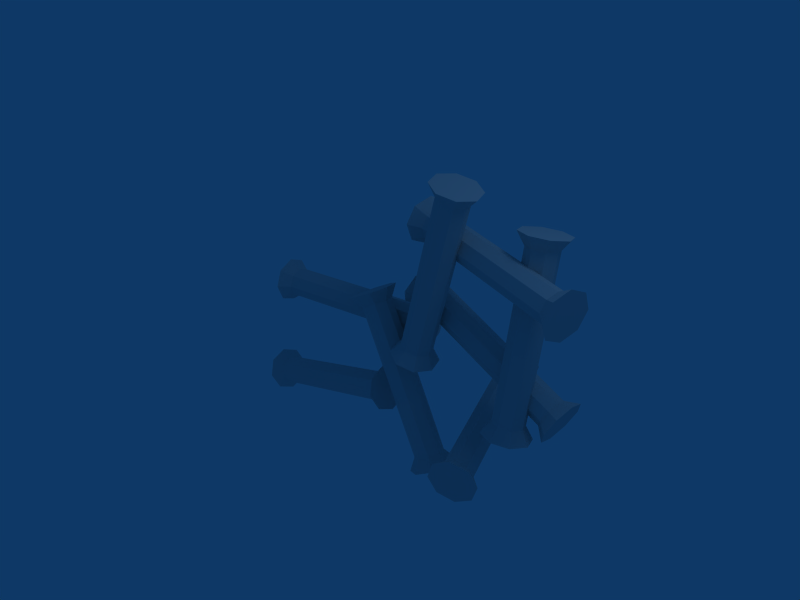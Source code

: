 # Source: temple_die.blend  (saved by Blender 2.48.1; exported with 4.5.12 LTS)
import bpy
from mathutils import Matrix  # noqa: F401  (used for matrix-valued properties, if any)

bpy.ops.wm.read_factory_settings(use_empty=True)
scene = bpy.context.scene
scene.name = 'Scene'

# ---- collections
col_collection_1 = bpy.data.collections.new('Collection 1'); scene.collection.children.link(col_collection_1)

# ---- materials (node trees are filled in below, after node groups)
mat_material = bpy.data.materials.new('Material')
mat_material.alpha_threshold = 0.0
mat_material.roughness = 0.5
mat_material.line_color = (0.0, 0.0, 0.0, 1.0)

# ---- material node trees

# ---- world
world_world = bpy.data.worlds.new('World'); scene.world = world_world
world_world.color = (0.05656, 0.2208, 0.4)
world_world.use_sun_shadow = False
world_world.sun_shadow_jitter_overblur = 0.0
world_world.cycles.sampling_method = 'MANUAL'
world_world.cycles.sample_map_resolution = 256

# ---- cameras
cam_camera = bpy.data.cameras.new('Camera')
cam_camera.passepartout_alpha = 0.2
cam_camera.clip_end = 100.0
cam_camera.lens = 35.0
cam_camera.ortho_scale = 7.314
cam_camera.show_passepartout = False
cam_camera.show_safe_areas = True
cam_camera.dof.focus_distance = 0.0
cam_camera.dof.aperture_fstop = 128.0

# ---- lights
light_spot = bpy.data.lights.new('Spot', 'POINT')
light_spot.transmission_factor = 0.0
light_spot.cutoff_distance = 30.0
light_spot.energy = 100.0
light_spot.shadow_buffer_clip_start = 1.001
light_spot.shadow_soft_size = 1.0
light_spot.shadow_maximum_resolution = 0.006
light_spot.use_absolute_resolution = True
light_spot.cycles.use_multiple_importance_sampling = False

# ---- meshes
me_cylinder_003 = bpy.data.meshes.new('Cylinder.003')
me_cylinder_003.from_pydata([(-7.642, 6.007, -3.499), (-7.738, 6.318, -2.806), (-7.71, 7.028, -2.523), (-7.575, 7.723, -2.815), (-7.411, 7.994, -3.512), (-7.314, 7.683, -4.205), (-7.342, 6.973, -4.488), (-7.478, 6.278, -4.196), (2.496, 4.84, -1.565), (2.4, 5.15, -0.8719), (2.428, 5.861, -0.5887), (2.564, 6.555, -0.8811), (2.728, 6.826, -1.578), (2.824, 6.516, -2.271), (2.796, 5.805, -2.554), (2.66, 5.111, -2.261), (3.385, 5.744, -1.424), (3.46, 4.626, -2.492), (3.67, 5.701, -2.945), (3.713, 6.8, -2.506), (3.564, 7.281, -1.434), (3.31, 6.861, -0.3558), (3.1, 5.787, 0.09672), (3.057, 4.687, -0.3416), (3.206, 4.207, -1.414), (-8.299, 7.09, -3.653), (-8.224, 5.965, -4.728), (-8.013, 7.046, -5.184), (-7.969, 8.153, -4.743), (-8.119, 8.637, -3.663), (-8.374, 8.215, -2.578), (-8.586, 7.133, -2.122), (-8.63, 6.026, -2.563), (-8.48, 5.542, -3.643), (-20.29, -8.762, -1.475), (-20.37, -8.477, -0.7695), (-20.58, -7.798, -0.4813), (-20.79, -7.124, -0.7789), (-20.87, -6.849, -1.488), (-20.79, -7.135, -2.193), (-20.58, -7.813, -2.481), (-20.38, -8.488, -2.184), (-10.35, -5.738, -1.517), (-10.44, -5.452, -0.8118), (-10.64, -4.774, -0.5236), (-10.85, -4.099, -0.8212), (-10.94, -3.825, -1.53), (-10.85, -4.11, -2.235), (-10.65, -4.789, -2.524), (-10.44, -5.463, -2.226), (-9.887, -4.551, -1.527), (-9.57, -5.606, -2.614), (-9.89, -4.563, -3.075), (-10.21, -3.512, -2.629), (-10.34, -3.07, -1.537), (-10.2, -3.495, -0.4399), (-9.883, -4.539, 0.02072), (-9.566, -5.589, -0.4253), (-9.436, -6.031, -1.517), (-21.34, -8.036, -1.478), (-21.02, -9.099, -2.572), (-21.34, -8.048, -3.036), (-21.66, -6.991, -2.587), (-21.79, -6.546, -1.488), (-21.66, -6.974, -0.3836), (-21.34, -8.024, 0.08013), (-21.02, -9.082, -0.3689), (-20.89, -9.527, -1.468), (-7.71, 2.601, -2.327), (-7.412, 3.252, -2.597), (-7.283, 3.539, -3.295), (-7.398, 3.294, -4.011), (-7.69, 2.66, -4.326), (-7.988, 2.009, -4.055), (-8.117, 1.722, -3.357), (-8.002, 1.967, -2.642), (1.73, -1.732, -2.362), (2.028, -1.081, -2.633), (2.157, -0.7934, -3.33), (2.042, -1.038, -4.046), (1.75, -1.672, -4.361), (1.453, -2.323, -4.091), (1.323, -2.61, -3.393), (1.438, -2.365, -2.677), (2.46, -2.032, -3.364), (1.992, -3.059, -2.305), (1.814, -3.438, -3.413), (2.015, -2.993, -4.493), (2.476, -1.986, -4.911), (2.928, -1.005, -4.424), (3.106, -0.6263, -3.316), (2.905, -1.071, -2.236), (2.444, -2.078, -1.817), (-8.42, 2.961, -3.323), (-8.891, 1.927, -2.257), (-9.07, 1.546, -3.372), (-8.868, 1.993, -4.459), (-8.404, 3.008, -4.881), (-7.949, 3.995, -4.39), (-7.77, 4.376, -3.274), (-7.971, 3.929, -2.188), (-8.436, 2.914, -1.766), (-6.218, -4.396, -8.526), (-5.966, -3.673, -8.535), (-5.316, -3.33, -8.748), (-4.649, -3.567, -9.039), (-4.356, -4.245, -9.239), (-4.608, -4.967, -9.23), (-5.258, -5.311, -9.017), (-5.925, -5.074, -8.726), (-2.444, -5.589, 1.077), (-2.192, -4.866, 1.068), (-1.542, -4.522, 0.8554), (-0.8751, -4.759, 0.564), (-0.5819, -5.437, 0.3645), (-0.8342, -6.16, 0.3737), (-1.484, -6.503, 0.5863), (-2.151, -6.267, 0.8777), (-1.226, -5.604, 1.453), (-2.213, -6.771, 1.696), (-1.181, -7.137, 1.245), (-0.1748, -6.605, 0.9158), (0.2158, -5.487, 0.9015), (-0.238, -4.437, 1.21), (-1.27, -4.071, 1.661), (-2.276, -4.603, 1.99), (-2.667, -5.721, 2.005), (-5.575, -4.229, -9.615), (-6.569, -5.404, -9.37), (-5.53, -5.773, -9.824), (-4.517, -5.237, -10.16), (-4.124, -4.112, -10.17), (-4.581, -3.055, -9.859), (-5.62, -2.686, -9.405), (-6.633, -3.221, -9.074), (-7.026, -4.347, -9.06), (-5.406, -7.473, -2.26), (-5.157, -7.347, -1.547), (-5.43, -7.487, -0.8457), (-6.065, -7.811, -0.5668), (-6.69, -8.13, -0.8736), (-6.938, -8.256, -1.586), (-6.665, -8.116, -2.288), (-6.031, -7.791, -2.566), (-10.13, 1.777, -2.244), (-9.882, 1.904, -1.532), (-10.16, 1.763, -0.8305), (-10.79, 1.439, -0.5516), (-11.41, 1.12, -0.8584), (-11.66, 0.9941, -1.571), (-11.39, 1.134, -2.272), (-10.76, 1.459, -2.551), (-11.13, 2.154, -1.55), (-11.11, 2.17, -3.098), (-12.09, 1.667, -2.666), (-12.51, 1.45, -1.581), (-12.13, 1.645, -0.4779), (-11.16, 2.139, -0.003041), (-10.18, 2.641, -0.4347), (-9.755, 2.858, -1.52), (-10.14, 2.663, -2.623), (-5.688, -8.507, -1.568), (-5.661, -8.491, -3.125), (-6.65, -8.997, -2.691), (-7.075, -9.215, -1.598), (-6.687, -9.019, -0.4878), (-5.714, -8.522, -0.009769), (-4.725, -8.017, -0.4443), (-4.3, -7.798, -1.537), (-4.688, -7.995, -2.647), (-7.701, 0.0233, -0.7335), (-7.97, 0.0968, -1.446), (-7.674, 0.01613, -2.147), (-6.987, -0.1715, -2.426), (-6.31, -0.3561, -2.12), (-6.041, -0.4296, -1.407), (-6.337, -0.3489, -0.7059), (-7.024, -0.1613, -0.4269), (-4.966, 10.04, -0.7359), (-5.236, 10.12, -1.449), (-4.94, 10.04, -2.15), (-4.252, 9.849, -2.429), (-3.576, 9.665, -2.122), (-3.307, 9.591, -1.41), (-3.602, 9.672, -0.7083), (-4.29, 9.859, -0.4293), (-4.063, 10.62, -1.429), (-4.092, 10.63, 0.1183), (-3.028, 10.34, -0.3136), (-2.57, 10.21, -1.399), (-2.987, 10.32, -2.502), (-4.034, 10.61, -2.976), (-5.098, 10.9, -2.545), (-5.555, 11.03, -1.459), (-5.139, 10.91, -0.3563), (-7.214, -0.9304, -1.427), (-7.243, -0.9225, 0.1311), (-6.172, -1.215, -0.3037), (-5.711, -1.34, -1.396), (-6.131, -1.226, -2.507), (-7.185, -0.9383, -2.985), (-8.256, -0.646, -2.55), (-8.717, -0.5203, -1.457), (-8.297, -0.6348, -0.3467), (0.7071, 7.798, -3.148), (1.0, 7.661, -3.842), (0.7071, 7.524, -4.536), (-6.966e-08, 7.467, -4.823), (-0.7071, 7.524, -4.536), (-1.0, 7.661, -3.842), (-0.7071, 7.798, -3.148), (-2.842e-07, 7.854, -2.861), (0.7071, -2.394, -1.142), (1.0, -2.531, -1.836), (0.7071, -2.668, -2.53), (-6.089e-09, -2.724, -2.817), (-0.7071, -2.668, -2.53), (-1.0, -2.531, -1.836), (-0.7071, -2.394, -1.142), (1.321e-06, -2.337, -0.8547), (-9.168e-08, -3.308, -1.683), (1.925e-06, -3.008, -0.1643), (-1.094, -3.096, -0.6091), (-1.548, -3.308, -1.683), (-1.094, -3.519, -2.756), (-1.286e-07, -3.607, -3.201), (1.094, -3.519, -2.756), (1.548, -3.308, -1.683), (1.094, -3.096, -0.6091), (5.102e-08, 8.438, -3.995), (-4.195e-07, 8.739, -2.466), (-1.102, 8.651, -2.914), (-1.558, 8.438, -3.995), (-1.102, 8.225, -5.076), (-8.519e-08, 8.136, -5.524), (1.102, 8.225, -5.076), (1.558, 8.438, -3.995), (1.102, 8.651, -2.914), (-8.87, 0.7078, -2.978), (-8.815, 0.0006061, -2.691), (-8.871, -0.7064, -2.978), (-9.004, -0.999, -3.673), (-9.136, -0.7059, -4.367), (-9.191, 0.00131, -4.655), (-9.136, 0.7083, -4.367), (-9.003, 1.001, -3.672), (-19.07, 0.7078, -1.026), (-19.02, 0.0006239, -0.7384), (-19.07, -0.7064, -1.026), (-19.21, -0.999, -1.721), (-19.34, -0.7059, -2.415), (-19.39, 0.001328, -2.703), (-19.34, 0.7083, -2.415), (-19.2, 1.001, -1.72), (-19.98, 0.001146, -1.572), (-19.98, 1.549, -1.571), (-20.19, 1.096, -2.646), (-20.27, 0.001692, -3.092), (-20.19, -1.093, -2.647), (-19.98, -1.547, -1.572), (-19.78, -1.094, -0.4972), (-19.69, 0.000602, -0.05168), (-19.78, 1.095, -0.4966), (-8.225, 0.0007277, -3.822), (-8.225, 1.559, -3.821), (-8.432, 1.103, -4.903), (-8.518, 0.001276, -5.352), (-8.433, -1.101, -4.904), (-8.226, -1.557, -3.822), (-8.019, -1.101, -2.74), (-7.933, 0.000179, -2.291), (-8.018, 1.102, -2.739)], [], [(16, 23, 24), (16, 22, 23), (16, 21, 22), (16, 20, 21), (16, 19, 20), (16, 18, 19), (16, 17, 18), (16, 24, 17), (25, 33, 32), (25, 32, 31), (25, 31, 30), (25, 30, 29), (25, 29, 28), (25, 28, 27), (25, 27, 26), (26, 33, 25), (50, 57, 58), (50, 56, 57), (50, 55, 56), (50, 54, 55), (50, 53, 54), (50, 52, 53), (50, 51, 52), (50, 58, 51), (59, 67, 66), (59, 66, 65), (59, 65, 64), (59, 64, 63), (59, 63, 62), (59, 62, 61), (59, 61, 60), (60, 67, 59), (84, 91, 92), (84, 90, 91), (84, 89, 90), (84, 88, 89), (84, 87, 88), (84, 86, 87), (84, 85, 86), (84, 92, 85), (93, 101, 100), (93, 100, 99), (93, 99, 98), (93, 98, 97), (93, 97, 96), (93, 96, 95), (93, 95, 94), (94, 101, 93), (118, 125, 126), (118, 124, 125), (118, 123, 124), (118, 122, 123), (118, 121, 122), (118, 120, 121), (118, 119, 120), (118, 126, 119), (127, 135, 134), (127, 134, 133), (127, 133, 132), (127, 132, 131), (127, 131, 130), (127, 130, 129), (127, 129, 128), (128, 135, 127), (152, 159, 160), (152, 158, 159), (152, 157, 158), (152, 156, 157), (152, 155, 156), (152, 154, 155), (152, 153, 154), (152, 160, 153), (161, 169, 168), (161, 168, 167), (161, 167, 166), (161, 166, 165), (161, 165, 164), (161, 164, 163), (161, 163, 162), (162, 169, 161), (186, 193, 194), (186, 192, 193), (186, 191, 192), (186, 190, 191), (186, 189, 190), (186, 188, 189), (186, 187, 188), (186, 194, 187), (195, 203, 202), (195, 202, 201), (195, 201, 200), (195, 200, 199), (195, 199, 198), (195, 198, 197), (195, 197, 196), (196, 203, 195), (220, 227, 228), (220, 226, 227), (220, 225, 226), (220, 224, 225), (220, 223, 224), (220, 222, 223), (220, 221, 222), (220, 228, 221), (229, 237, 236), (229, 236, 235), (229, 235, 234), (229, 234, 233), (229, 233, 232), (229, 232, 231), (229, 231, 230), (230, 237, 229), (254, 261, 262), (254, 260, 261), (254, 259, 260), (254, 258, 259), (254, 257, 258), (254, 256, 257), (254, 255, 256), (254, 262, 255), (263, 271, 270), (263, 270, 269), (263, 269, 268), (263, 268, 267), (263, 267, 266), (263, 266, 265), (263, 265, 264), (264, 271, 263), (238, 239, 270), (238, 270, 271), (239, 240, 269), (239, 269, 270), (240, 241, 268), (240, 268, 269), (241, 242, 268), (242, 267, 268), (242, 243, 267), (243, 266, 267), (243, 244, 265), (243, 265, 266), (244, 245, 264), (244, 264, 265), (245, 238, 264), (238, 271, 264), (247, 246, 262), (247, 262, 261), (248, 247, 261), (248, 261, 260), (249, 248, 260), (249, 260, 259), (250, 249, 258), (249, 259, 258), (251, 250, 257), (250, 258, 257), (252, 251, 256), (251, 257, 256), (253, 252, 255), (252, 256, 255), (246, 253, 255), (246, 255, 262), (246, 238, 253), (238, 245, 253), (244, 252, 253), (244, 253, 245), (243, 251, 252), (243, 252, 244), (242, 250, 251), (242, 251, 243), (241, 249, 250), (241, 250, 242), (240, 248, 241), (248, 249, 241), (239, 247, 240), (247, 248, 240), (238, 246, 239), (246, 247, 239), (204, 205, 236), (204, 236, 237), (205, 206, 235), (205, 235, 236), (206, 207, 234), (206, 234, 235), (207, 208, 233), (207, 233, 234), (208, 209, 232), (208, 232, 233), (209, 210, 231), (209, 231, 232), (210, 211, 230), (210, 230, 231), (211, 204, 237), (211, 237, 230), (213, 212, 228), (213, 228, 227), (214, 213, 227), (214, 227, 226), (215, 214, 226), (215, 226, 225), (216, 215, 224), (215, 225, 224), (217, 216, 223), (216, 224, 223), (218, 217, 222), (217, 223, 222), (219, 218, 221), (218, 222, 221), (212, 219, 221), (212, 221, 228), (212, 204, 219), (204, 211, 219), (210, 218, 219), (210, 219, 211), (209, 217, 218), (209, 218, 210), (208, 216, 217), (208, 217, 209), (207, 215, 216), (207, 216, 208), (206, 214, 207), (214, 215, 207), (205, 213, 206), (213, 214, 206), (204, 212, 205), (212, 213, 205), (170, 171, 203), (171, 202, 203), (171, 172, 201), (171, 201, 202), (172, 173, 200), (172, 200, 201), (173, 174, 199), (173, 199, 200), (174, 175, 199), (175, 198, 199), (175, 176, 197), (175, 197, 198), (176, 177, 196), (176, 196, 197), (177, 170, 203), (177, 203, 196), (179, 178, 194), (179, 194, 193), (180, 179, 193), (180, 193, 192), (181, 180, 192), (181, 192, 191), (182, 181, 190), (181, 191, 190), (183, 182, 189), (182, 190, 189), (184, 183, 188), (183, 189, 188), (185, 184, 187), (184, 188, 187), (178, 185, 187), (178, 187, 194), (178, 170, 185), (170, 177, 185), (176, 184, 185), (176, 185, 177), (175, 183, 184), (175, 184, 176), (174, 182, 183), (174, 183, 175), (173, 181, 182), (173, 182, 174), (172, 180, 173), (180, 181, 173), (171, 179, 172), (179, 180, 172), (170, 178, 171), (178, 179, 171), (136, 137, 169), (137, 168, 169), (137, 138, 167), (137, 167, 168), (138, 139, 167), (139, 166, 167), (139, 140, 166), (140, 165, 166), (140, 141, 165), (141, 164, 165), (141, 142, 164), (142, 163, 164), (142, 143, 162), (142, 162, 163), (143, 136, 169), (143, 169, 162), (145, 144, 160), (145, 160, 159), (146, 145, 159), (146, 159, 158), (147, 146, 158), (147, 158, 157), (148, 147, 156), (147, 157, 156), (149, 148, 155), (148, 156, 155), (150, 149, 154), (149, 155, 154), (151, 150, 153), (150, 154, 153), (144, 151, 153), (144, 153, 160), (144, 136, 151), (136, 143, 151), (142, 150, 151), (142, 151, 143), (141, 149, 150), (141, 150, 142), (140, 148, 149), (140, 149, 141), (139, 147, 148), (139, 148, 140), (138, 146, 139), (146, 147, 139), (137, 145, 138), (145, 146, 138), (136, 144, 137), (144, 145, 137), (102, 103, 134), (102, 134, 135), (103, 104, 134), (104, 133, 134), (104, 105, 132), (104, 132, 133), (105, 106, 132), (106, 131, 132), (106, 107, 131), (107, 130, 131), (107, 108, 129), (107, 129, 130), (108, 109, 129), (109, 128, 129), (109, 102, 135), (109, 135, 128), (111, 110, 126), (111, 126, 125), (112, 111, 125), (112, 125, 124), (113, 112, 124), (113, 124, 123), (114, 113, 122), (113, 123, 122), (115, 114, 121), (114, 122, 121), (116, 115, 120), (115, 121, 120), (117, 116, 119), (116, 120, 119), (110, 117, 119), (110, 119, 126), (110, 102, 117), (102, 109, 117), (108, 116, 117), (108, 117, 109), (107, 115, 116), (107, 116, 108), (106, 114, 115), (106, 115, 107), (105, 113, 114), (105, 114, 106), (104, 112, 105), (112, 113, 105), (103, 111, 104), (111, 112, 104), (102, 110, 103), (110, 111, 103), (68, 69, 101), (69, 100, 101), (69, 70, 99), (69, 99, 100), (70, 71, 98), (70, 98, 99), (71, 72, 98), (72, 97, 98), (72, 73, 96), (72, 96, 97), (73, 74, 95), (73, 95, 96), (74, 75, 95), (75, 94, 95), (75, 68, 101), (75, 101, 94), (77, 76, 92), (77, 92, 91), (78, 77, 91), (78, 91, 90), (79, 78, 90), (79, 90, 89), (80, 79, 88), (79, 89, 88), (81, 80, 87), (80, 88, 87), (82, 81, 86), (81, 87, 86), (83, 82, 85), (82, 86, 85), (76, 83, 85), (76, 85, 92), (76, 68, 83), (68, 75, 83), (74, 82, 83), (74, 83, 75), (73, 81, 82), (73, 82, 74), (72, 80, 81), (72, 81, 73), (71, 79, 80), (71, 80, 72), (70, 78, 71), (78, 79, 71), (69, 77, 70), (77, 78, 70), (68, 76, 69), (76, 77, 69), (34, 35, 66), (34, 66, 67), (35, 36, 65), (35, 65, 66), (36, 37, 65), (37, 64, 65), (37, 38, 63), (37, 63, 64), (38, 39, 62), (38, 62, 63), (39, 40, 62), (40, 61, 62), (40, 41, 60), (40, 60, 61), (41, 34, 67), (41, 67, 60), (43, 42, 58), (43, 58, 57), (44, 43, 57), (44, 57, 56), (45, 44, 56), (45, 56, 55), (46, 45, 54), (45, 55, 54), (47, 46, 53), (46, 54, 53), (48, 47, 52), (47, 53, 52), (49, 48, 51), (48, 52, 51), (42, 49, 51), (42, 51, 58), (42, 34, 49), (34, 41, 49), (40, 48, 49), (40, 49, 41), (39, 47, 48), (39, 48, 40), (38, 46, 47), (38, 47, 39), (37, 45, 46), (37, 46, 38), (36, 44, 37), (44, 45, 37), (35, 43, 36), (43, 44, 36), (34, 42, 35), (42, 43, 35), (0, 1, 33), (1, 32, 33), (1, 2, 31), (1, 31, 32), (2, 3, 30), (2, 30, 31), (3, 4, 30), (4, 29, 30), (4, 5, 28), (4, 28, 29), (5, 6, 28), (6, 27, 28), (6, 7, 27), (7, 26, 27), (7, 0, 33), (7, 33, 26), (9, 8, 24), (9, 24, 23), (10, 9, 23), (10, 23, 22), (11, 10, 22), (11, 22, 21), (12, 11, 20), (11, 21, 20), (13, 12, 19), (12, 20, 19), (14, 13, 18), (13, 19, 18), (15, 14, 17), (14, 18, 17), (8, 15, 17), (8, 17, 24), (8, 0, 15), (0, 7, 15), (6, 14, 15), (6, 15, 7), (5, 13, 14), (5, 14, 6), (4, 12, 13), (4, 13, 5), (3, 11, 12), (3, 12, 4), (2, 10, 3), (10, 11, 3), (1, 9, 2), (9, 10, 2), (0, 8, 1), (8, 9, 1)])
_uv = me_cylinder_003.uv_layers.new(name='UVTex')
_uv.uv.foreach_set('vector', [1.659, -0.6708, 1.414, -0.429, 1.656, -0.3265, 1.659, -0.6708, 1.314, -0.6733, 1.414, -0.429, 1.659, -0.6708, 1.417, -0.9161, 1.314, -0.6733, 1.659, -0.6708, 1.661, -1.015, 1.417, -0.9161, 1.659, -0.6708, 1.904, -0.9127, 1.661, -1.015, 1.659, -0.6708, 2.003, -0.6684, 1.904, -0.9127, 1.659, -0.6708, 1.901, -0.4256, 2.003, -0.6684, 1.659, -0.6708, 1.656, -0.3265, 1.901, -0.4256, 1.545, -0.5587, 1.543, -0.2453, 1.322, -0.3387, 1.545, -0.5587, 1.322, -0.3387, 1.231, -0.5609, 1.545, -0.5587, 1.231, -0.5609, 1.325, -0.7819, 1.545, -0.5587, 1.325, -0.7819, 1.547, -0.8722, 1.545, -0.5587, 1.547, -0.8722, 1.768, -0.7788, 1.545, -0.5587, 1.768, -0.7788, 1.858, -0.5565, 1.545, -0.5587, 1.858, -0.5565, 1.765, -0.3355, 1.765, -0.3355, 1.543, -0.2453, 1.545, -0.5587, -0.7162, 1.671, -0.9614, 1.913, -0.7186, 2.015, -0.7162, 1.671, -1.061, 1.669, -0.9614, 1.913, -0.7162, 1.671, -0.958, 1.426, -1.061, 1.669, -0.7162, 1.671, -0.7138, 1.327, -0.958, 1.426, -0.7162, 1.671, -0.471, 1.429, -0.7138, 1.327, -0.7162, 1.671, -0.3718, 1.673, -0.471, 1.429, -0.7162, 1.671, -0.4744, 1.916, -0.3718, 1.673, -0.7162, 1.671, -0.7186, 2.015, -0.4744, 1.916, -0.6025, 1.559, -0.6047, 1.872, -0.8257, 1.779, -0.6025, 1.559, -0.8257, 1.779, -0.9159, 1.556, -0.6025, 1.559, -0.9159, 1.556, -0.8226, 1.335, -0.6025, 1.559, -0.8226, 1.335, -0.6003, 1.245, -0.6025, 1.559, -0.6003, 1.245, -0.3793, 1.338, -0.6025, 1.559, -0.3793, 1.338, -0.289, 1.561, -0.6025, 1.559, -0.289, 1.561, -0.3824, 1.782, -0.3824, 1.782, -0.6047, 1.872, -0.6025, 1.559, -0.7442, -0.6419, -0.9952, -0.8777, -1.088, -0.6311, -0.7442, -0.6419, -0.755, -0.9861, -0.9952, -0.8777, -0.7442, -0.6419, -0.5084, -0.8929, -0.755, -0.9861, -0.7442, -0.6419, -0.4, -0.6526, -0.5084, -0.8929, -0.7442, -0.6419, -0.4933, -0.406, -0.4, -0.6526, -0.7442, -0.6419, -0.7335, -0.2976, -0.4933, -0.406, -0.7442, -0.6419, -0.9801, -0.3909, -0.7335, -0.2976, -0.7442, -0.6419, -1.088, -0.6311, -0.9801, -0.3909, -0.6275, -0.5326, -0.9408, -0.5228, -0.856, -0.7472, -0.6275, -0.5326, -0.856, -0.7472, -0.6373, -0.8459, -0.6275, -0.5326, -0.6373, -0.8459, -0.4129, -0.761, -0.6275, -0.5326, -0.4129, -0.761, -0.3142, -0.5423, -0.6275, -0.5326, -0.3142, -0.5423, -0.3991, -0.3179, -0.6275, -0.5326, -0.3991, -0.3179, -0.6178, -0.2192, -0.6275, -0.5326, -0.6178, -0.2192, -0.8422, -0.3041, -0.8422, -0.3041, -0.9408, -0.5228, -0.6275, -0.5326, 1.686, 1.642, 1.436, 1.406, 1.342, 1.653, 1.686, 1.642, 1.676, 1.298, 1.436, 1.406, 1.686, 1.642, 1.922, 1.391, 1.676, 1.298, 1.686, 1.642, 2.031, 1.631, 1.922, 1.391, 1.686, 1.642, 1.937, 1.878, 2.031, 1.631, 1.686, 1.642, 1.697, 1.986, 1.937, 1.878, 1.686, 1.642, 1.451, 1.893, 1.697, 1.986, 1.686, 1.642, 1.342, 1.653, 1.451, 1.893, 1.57, 1.532, 1.257, 1.542, 1.342, 1.318, 1.57, 1.532, 1.342, 1.318, 1.56, 1.219, 1.57, 1.532, 1.56, 1.219, 1.785, 1.304, 1.57, 1.532, 1.785, 1.304, 1.883, 1.523, 1.57, 1.532, 1.883, 1.523, 1.799, 1.747, 1.57, 1.532, 1.799, 1.747, 1.58, 1.846, 1.57, 1.532, 1.58, 1.846, 1.355, 1.761, 1.355, 1.761, 1.257, 1.542, 1.57, 1.532, 0.4384, 2.167, 0.4452, 1.823, 0.1997, 1.919, 0.4384, 2.167, 0.6867, 1.929, 0.4452, 1.823, 0.4384, 2.167, 0.7828, 2.174, 0.6867, 1.929, 0.4384, 2.167, 0.6771, 2.416, 0.7828, 2.174, 0.4384, 2.167, 0.4317, 2.512, 0.6771, 2.416, 0.4384, 2.167, 0.1902, 2.406, 0.4317, 2.512, 0.4384, 2.167, 0.0941, 2.161, 0.1902, 2.406, 0.4384, 2.167, 0.1997, 1.919, 0.0941, 2.161, 0.4418, 2.007, 0.2246, 1.782, 0.448, 1.694, 0.4418, 2.007, 0.448, 1.694, 0.6678, 1.79, 0.4418, 2.007, 0.6678, 1.79, 0.7552, 2.014, 0.4418, 2.007, 0.7552, 2.014, 0.6591, 2.233, 0.4418, 2.007, 0.6591, 2.233, 0.4357, 2.321, 0.4418, 2.007, 0.4357, 2.321, 0.2159, 2.225, 0.4418, 2.007, 0.2159, 2.225, 0.1284, 2.001, 0.1284, 2.001, 0.2246, 1.782, 0.4418, 2.007, 0.5037, -1.167, 0.5105, -1.512, 0.265, -1.416, 0.5037, -1.167, 0.752, -1.406, 0.5105, -1.512, 0.5037, -1.167, 0.8481, -1.161, 0.752, -1.406, 0.5037, -1.167, 0.7424, -0.9191, 0.8481, -1.161, 0.5037, -1.167, 0.497, -0.823, 0.7424, -0.9191, 0.5037, -1.167, 0.2555, -0.9287, 0.497, -0.823, 0.5037, -1.167, 0.1594, -1.174, 0.2555, -0.9287, 0.5037, -1.167, 0.265, -1.416, 0.1594, -1.174, 0.5009, -1.007, 0.2836, -1.233, 0.507, -1.321, 0.5009, -1.007, 0.507, -1.321, 0.7268, -1.225, 0.5009, -1.007, 0.7268, -1.225, 0.8143, -1.001, 0.5009, -1.007, 0.8143, -1.001, 0.7181, -0.7815, 0.5009, -1.007, 0.7181, -0.7815, 0.4947, -0.6941, 0.5009, -1.007, 0.4947, -0.6941, 0.2749, -0.7902, 0.5009, -1.007, 0.2749, -0.7902, 0.1875, -1.014, 0.1875, -1.014, 0.2836, -1.233, 0.5009, -1.007, 2.139, 0.4999, 2.483, 0.4999, 2.382, 0.2563, 2.139, 0.4999, 2.382, 0.7434, 2.483, 0.4999, 2.139, 0.4999, 2.139, 0.8443, 2.382, 0.7434, 2.139, 0.4999, 1.895, 0.7434, 2.139, 0.8443, 2.139, 0.4999, 1.795, 0.4999, 1.895, 0.7434, 2.139, 0.4999, 1.895, 0.2563, 1.795, 0.4999, 2.139, 0.4999, 2.139, 0.1555, 1.895, 0.2563, 2.139, 0.4999, 2.382, 0.2563, 2.139, 0.1555, 1.979, 0.5001, 2.201, 0.2785, 2.292, 0.5001, 1.979, 0.5001, 2.292, 0.5001, 2.201, 0.7218, 1.979, 0.5001, 2.201, 0.7218, 1.979, 0.8136, 1.979, 0.5001, 1.979, 0.8136, 1.757, 0.7218, 1.979, 0.5001, 1.757, 0.7218, 1.666, 0.5001, 1.979, 0.5001, 1.666, 0.5001, 1.757, 0.2785, 1.979, 0.5001, 1.757, 0.2785, 1.979, 0.1867, 1.979, 0.1867, 2.201, 0.2785, 1.979, 0.5001, -1.196, 0.4999, -0.8521, 0.4999, -0.953, 0.2563, -1.196, 0.4999, -0.953, 0.7434, -0.8521, 0.4999, -1.196, 0.4999, -1.196, 0.8443, -0.953, 0.7434, -1.196, 0.4999, -1.44, 0.7434, -1.196, 0.8443, -1.196, 0.4999, -1.541, 0.4999, -1.44, 0.7434, -1.196, 0.4999, -1.44, 0.2563, -1.541, 0.4999, -1.196, 0.4999, -1.196, 0.1555, -1.44, 0.2563, -1.196, 0.4999, -0.953, 0.2563, -1.196, 0.1555, -1.037, 0.5001, -0.8149, 0.2785, -0.7231, 0.5001, -1.037, 0.5001, -0.7231, 0.5001, -0.8149, 0.7218, -1.037, 0.5001, -0.8149, 0.7218, -1.037, 0.8136, -1.037, 0.5001, -1.037, 0.8136, -1.258, 0.7218, -1.037, 0.5001, -1.258, 0.7218, -1.35, 0.5001, -1.037, 0.5001, -1.35, 0.5001, -1.258, 0.2785, -1.037, 0.5001, -1.258, 0.2785, -1.037, 0.1867, -1.037, 0.1867, -0.8149, 0.2785, -1.037, 0.5001, 0.625, 2.246, 0.7501, 2.246, 0.7501, 2.369, 0.625, 2.246, 0.7501, 2.369, 0.625, 2.369, 0.7501, 2.246, 0.875, 2.246, 0.875, 2.368, 0.7501, 2.246, 0.875, 2.368, 0.7501, 2.369, 0.875, 2.246, 1.0, 2.246, 1.0, 2.368, 0.875, 2.246, 1.0, 2.368, 0.875, 2.368, 1.0, 2.246, 1.125, 2.246, 1.0, 2.368, 1.125, 2.246, 1.125, 2.368, 1.0, 2.368, 0.125, 2.246, 0.2499, 2.246, 0.125, 2.368, 0.2499, 2.246, 0.2499, 2.369, 0.125, 2.368, 0.2499, 2.246, 0.375, 2.246, 0.375, 2.369, 0.2499, 2.246, 0.375, 2.369, 0.2499, 2.369, 0.375, 2.246, 0.5, 2.246, 0.5, 2.369, 0.375, 2.246, 0.5, 2.369, 0.375, 2.369, 0.5, 2.246, 0.625, 2.246, 0.5, 2.369, 0.625, 2.246, 0.625, 2.369, 0.5, 2.369, 0.7499, 0.6384, 0.625, 0.6384, 0.625, 0.5159, 0.7499, 0.6384, 0.625, 0.5159, 0.7499, 0.5158, 0.875, 0.6383, 0.7499, 0.6384, 0.7499, 0.5158, 0.875, 0.6383, 0.7499, 0.5158, 0.875, 0.5157, 1.0, 0.6383, 0.875, 0.6383, 0.875, 0.5157, 1.0, 0.6383, 0.875, 0.5157, 1.0, 0.5157, 0.125, 0.6383, 0.0, 0.6383, 0.125, 0.5157, 0.0, 0.6383, 1.414e-08, 0.5157, 0.125, 0.5157, 0.2501, 0.6384, 0.125, 0.6383, 0.2501, 0.5158, 0.125, 0.6383, 0.125, 0.5157, 0.2501, 0.5158, 0.375, 0.6384, 0.2501, 0.6384, 0.375, 0.5159, 0.2501, 0.6384, 0.2501, 0.5158, 0.375, 0.5159, 0.5, 0.6384, 0.375, 0.6384, 0.5, 0.5159, 0.375, 0.6384, 0.375, 0.5159, 0.5, 0.5159, 0.625, 0.6384, 0.5, 0.6384, 0.5, 0.5159, 0.625, 0.6384, 0.5, 0.5159, 0.625, 0.5159, 0.625, 0.6384, 0.625, 2.246, 0.5, 0.6384, 0.625, 2.246, 0.5, 2.246, 0.5, 0.6384, 0.375, 2.246, 0.375, 0.6384, 0.5, 0.6384, 0.375, 2.246, 0.5, 0.6384, 0.5, 2.246, 0.2499, 2.246, 0.2501, 0.6384, 0.375, 0.6384, 0.2499, 2.246, 0.375, 0.6384, 0.375, 2.246, 0.125, 2.246, 0.125, 0.6383, 0.2501, 0.6384, 0.125, 2.246, 0.2501, 0.6384, 0.2499, 2.246, 1.0, 2.246, 1.0, 0.6383, 1.125, 0.6383, 1.0, 2.246, 1.125, 0.6383, 1.125, 2.246, 0.875, 2.246, 0.875, 0.6383, 1.0, 2.246, 0.875, 0.6383, 1.0, 0.6383, 1.0, 2.246, 0.7501, 2.246, 0.7499, 0.6384, 0.875, 2.246, 0.7499, 0.6384, 0.875, 0.6383, 0.875, 2.246, 0.625, 2.246, 0.625, 0.6384, 0.7501, 2.246, 0.625, 0.6384, 0.7499, 0.6384, 0.7501, 2.246, 0.625, 2.246, 0.7501, 2.246, 0.7501, 2.369, 0.625, 2.246, 0.7501, 2.369, 0.625, 2.369, 0.7501, 2.246, 0.875, 2.246, 0.875, 2.368, 0.7501, 2.246, 0.875, 2.368, 0.7501, 2.369, 0.875, 2.246, 1.0, 2.246, 1.0, 2.368, 0.875, 2.246, 1.0, 2.368, 0.875, 2.368, 1.0, 2.246, 1.125, 2.246, 1.125, 2.368, 1.0, 2.246, 1.125, 2.368, 1.0, 2.368, 0.125, 2.246, 0.2499, 2.246, 0.2499, 2.369, 0.125, 2.246, 0.2499, 2.369, 0.125, 2.368, 0.2499, 2.246, 0.375, 2.246, 0.375, 2.369, 0.2499, 2.246, 0.375, 2.369, 0.2499, 2.369, 0.375, 2.246, 0.5, 2.246, 0.5, 2.369, 0.375, 2.246, 0.5, 2.369, 0.375, 2.369, 0.5, 2.246, 0.625, 2.246, 0.625, 2.369, 0.5, 2.246, 0.625, 2.369, 0.5, 2.369, 0.7499, 0.6384, 0.625, 0.6384, 0.625, 0.5159, 0.7499, 0.6384, 0.625, 0.5159, 0.7499, 0.5158, 0.875, 0.6383, 0.7499, 0.6384, 0.7499, 0.5158, 0.875, 0.6383, 0.7499, 0.5158, 0.875, 0.5157, 1.0, 0.6383, 0.875, 0.6383, 0.875, 0.5157, 1.0, 0.6383, 0.875, 0.5157, 1.0, 0.5157, 0.125, 0.6383, 0.0, 0.6383, 0.125, 0.5157, 0.0, 0.6383, 1.414e-08, 0.5157, 0.125, 0.5157, 0.2501, 0.6384, 0.125, 0.6383, 0.2501, 0.5158, 0.125, 0.6383, 0.125, 0.5157, 0.2501, 0.5158, 0.375, 0.6384, 0.2501, 0.6384, 0.375, 0.5159, 0.2501, 0.6384, 0.2501, 0.5158, 0.375, 0.5159, 0.5, 0.6384, 0.375, 0.6384, 0.5, 0.5159, 0.375, 0.6384, 0.375, 0.5159, 0.5, 0.5159, 0.625, 0.6384, 0.5, 0.6384, 0.5, 0.5159, 0.625, 0.6384, 0.5, 0.5159, 0.625, 0.5159, 0.625, 0.6384, 0.625, 2.246, 0.5, 0.6384, 0.625, 2.246, 0.5, 2.246, 0.5, 0.6384, 0.375, 2.246, 0.375, 0.6384, 0.5, 0.6384, 0.375, 2.246, 0.5, 0.6384, 0.5, 2.246, 0.2499, 2.246, 0.2501, 0.6384, 0.375, 0.6384, 0.2499, 2.246, 0.375, 0.6384, 0.375, 2.246, 0.125, 2.246, 0.125, 0.6383, 0.2501, 0.6384, 0.125, 2.246, 0.2501, 0.6384, 0.2499, 2.246, 1.0, 2.246, 1.0, 0.6383, 1.125, 0.6383, 1.0, 2.246, 1.125, 0.6383, 1.125, 2.246, 0.875, 2.246, 0.875, 0.6383, 1.0, 2.246, 0.875, 0.6383, 1.0, 0.6383, 1.0, 2.246, 0.7501, 2.246, 0.7499, 0.6384, 0.875, 2.246, 0.7499, 0.6384, 0.875, 0.6383, 0.875, 2.246, 0.625, 2.246, 0.625, 0.6384, 0.7501, 2.246, 0.625, 0.6384, 0.7499, 0.6384, 0.7501, 2.246, 0.625, 2.246, 0.7501, 2.246, 0.625, 2.369, 0.7501, 2.246, 0.7501, 2.369, 0.625, 2.369, 0.7501, 2.246, 0.875, 2.246, 0.875, 2.368, 0.7501, 2.246, 0.875, 2.368, 0.7501, 2.369, 0.875, 2.246, 1.0, 2.246, 1.0, 2.368, 0.875, 2.246, 1.0, 2.368, 0.875, 2.368, 1.0, 2.246, 1.125, 2.246, 1.125, 2.368, 1.0, 2.246, 1.125, 2.368, 1.0, 2.368, 0.125, 2.246, 0.2499, 2.246, 0.125, 2.368, 0.2499, 2.246, 0.2499, 2.369, 0.125, 2.368, 0.2499, 2.246, 0.375, 2.246, 0.375, 2.369, 0.2499, 2.246, 0.375, 2.369, 0.2499, 2.369, 0.375, 2.246, 0.5, 2.246, 0.5, 2.369, 0.375, 2.246, 0.5, 2.369, 0.375, 2.369, 0.5, 2.246, 0.625, 2.246, 0.625, 2.369, 0.5, 2.246, 0.625, 2.369, 0.5, 2.369, 0.7499, 0.6384, 0.625, 0.6384, 0.625, 0.5159, 0.7499, 0.6384, 0.625, 0.5159, 0.7499, 0.5158, 0.875, 0.6383, 0.7499, 0.6384, 0.7499, 0.5158, 0.875, 0.6383, 0.7499, 0.5158, 0.875, 0.5157, 1.0, 0.6383, 0.875, 0.6383, 0.875, 0.5157, 1.0, 0.6383, 0.875, 0.5157, 1.0, 0.5157, 0.125, 0.6383, 0.0, 0.6383, 0.125, 0.5157, 0.0, 0.6383, 1.414e-08, 0.5157, 0.125, 0.5157, 0.2501, 0.6384, 0.125, 0.6383, 0.2501, 0.5158, 0.125, 0.6383, 0.125, 0.5157, 0.2501, 0.5158, 0.375, 0.6384, 0.2501, 0.6384, 0.375, 0.5159, 0.2501, 0.6384, 0.2501, 0.5158, 0.375, 0.5159, 0.5, 0.6384, 0.375, 0.6384, 0.5, 0.5159, 0.375, 0.6384, 0.375, 0.5159, 0.5, 0.5159, 0.625, 0.6384, 0.5, 0.6384, 0.5, 0.5159, 0.625, 0.6384, 0.5, 0.5159, 0.625, 0.5159, 0.625, 0.6384, 0.625, 2.246, 0.5, 0.6384, 0.625, 2.246, 0.5, 2.246, 0.5, 0.6384, 0.375, 2.246, 0.375, 0.6384, 0.5, 0.6384, 0.375, 2.246, 0.5, 0.6384, 0.5, 2.246, 0.2499, 2.246, 0.2501, 0.6384, 0.375, 0.6384, 0.2499, 2.246, 0.375, 0.6384, 0.375, 2.246, 0.125, 2.246, 0.125, 0.6383, 0.2501, 0.6384, 0.125, 2.246, 0.2501, 0.6384, 0.2499, 2.246, 1.0, 2.246, 1.0, 0.6383, 1.125, 0.6383, 1.0, 2.246, 1.125, 0.6383, 1.125, 2.246, 0.875, 2.246, 0.875, 0.6383, 1.0, 2.246, 0.875, 0.6383, 1.0, 0.6383, 1.0, 2.246, 0.7501, 2.246, 0.7499, 0.6384, 0.875, 2.246, 0.7499, 0.6384, 0.875, 0.6383, 0.875, 2.246, 0.625, 2.246, 0.625, 0.6384, 0.7501, 2.246, 0.625, 0.6384, 0.7499, 0.6384, 0.7501, 2.246, 0.625, 2.246, 0.7501, 2.246, 0.625, 2.369, 0.7501, 2.246, 0.7501, 2.369, 0.625, 2.369, 0.7501, 2.246, 0.875, 2.246, 0.875, 2.368, 0.7501, 2.246, 0.875, 2.368, 0.7501, 2.369, 0.875, 2.246, 1.0, 2.246, 0.875, 2.368, 1.0, 2.246, 1.0, 2.368, 0.875, 2.368, 1.0, 2.246, 1.125, 2.246, 1.0, 2.368, 1.125, 2.246, 1.125, 2.368, 1.0, 2.368, 0.125, 2.246, 0.2499, 2.246, 0.125, 2.368, 0.2499, 2.246, 0.2499, 2.369, 0.125, 2.368, 0.2499, 2.246, 0.375, 2.246, 0.2499, 2.369, 0.375, 2.246, 0.375, 2.369, 0.2499, 2.369, 0.375, 2.246, 0.5, 2.246, 0.5, 2.369, 0.375, 2.246, 0.5, 2.369, 0.375, 2.369, 0.5, 2.246, 0.625, 2.246, 0.625, 2.369, 0.5, 2.246, 0.625, 2.369, 0.5, 2.369, 0.7499, 0.6384, 0.625, 0.6384, 0.625, 0.5159, 0.7499, 0.6384, 0.625, 0.5159, 0.7499, 0.5158, 0.875, 0.6383, 0.7499, 0.6384, 0.7499, 0.5158, 0.875, 0.6383, 0.7499, 0.5158, 0.875, 0.5157, 1.0, 0.6383, 0.875, 0.6383, 0.875, 0.5157, 1.0, 0.6383, 0.875, 0.5157, 1.0, 0.5157, 0.125, 0.6383, 0.0, 0.6383, 0.125, 0.5157, 0.0, 0.6383, 1.414e-08, 0.5157, 0.125, 0.5157, 0.2501, 0.6384, 0.125, 0.6383, 0.2501, 0.5158, 0.125, 0.6383, 0.125, 0.5157, 0.2501, 0.5158, 0.375, 0.6384, 0.2501, 0.6384, 0.375, 0.5159, 0.2501, 0.6384, 0.2501, 0.5158, 0.375, 0.5159, 0.5, 0.6384, 0.375, 0.6384, 0.5, 0.5159, 0.375, 0.6384, 0.375, 0.5159, 0.5, 0.5159, 0.625, 0.6384, 0.5, 0.6384, 0.5, 0.5159, 0.625, 0.6384, 0.5, 0.5159, 0.625, 0.5159, 0.625, 0.6384, 0.625, 2.246, 0.5, 0.6384, 0.625, 2.246, 0.5, 2.246, 0.5, 0.6384, 0.375, 2.246, 0.375, 0.6384, 0.5, 0.6384, 0.375, 2.246, 0.5, 0.6384, 0.5, 2.246, 0.2499, 2.246, 0.2501, 0.6384, 0.375, 0.6384, 0.2499, 2.246, 0.375, 0.6384, 0.375, 2.246, 0.125, 2.246, 0.125, 0.6383, 0.2501, 0.6384, 0.125, 2.246, 0.2501, 0.6384, 0.2499, 2.246, 1.0, 2.246, 1.0, 0.6383, 1.125, 0.6383, 1.0, 2.246, 1.125, 0.6383, 1.125, 2.246, 0.875, 2.246, 0.875, 0.6383, 1.0, 2.246, 0.875, 0.6383, 1.0, 0.6383, 1.0, 2.246, 0.7501, 2.246, 0.7499, 0.6384, 0.875, 2.246, 0.7499, 0.6384, 0.875, 0.6383, 0.875, 2.246, 0.625, 2.246, 0.625, 0.6384, 0.7501, 2.246, 0.625, 0.6384, 0.7499, 0.6384, 0.7501, 2.246, 0.625, 2.246, 0.7501, 2.246, 0.7501, 2.369, 0.625, 2.246, 0.7501, 2.369, 0.625, 2.369, 0.7501, 2.246, 0.875, 2.246, 0.7501, 2.369, 0.875, 2.246, 0.875, 2.368, 0.7501, 2.369, 0.875, 2.246, 1.0, 2.246, 1.0, 2.368, 0.875, 2.246, 1.0, 2.368, 0.875, 2.368, 1.0, 2.246, 1.125, 2.246, 1.0, 2.368, 1.125, 2.246, 1.125, 2.368, 1.0, 2.368, 0.125, 2.246, 0.2499, 2.246, 0.125, 2.368, 0.2499, 2.246, 0.2499, 2.369, 0.125, 2.368, 0.2499, 2.246, 0.375, 2.246, 0.375, 2.369, 0.2499, 2.246, 0.375, 2.369, 0.2499, 2.369, 0.375, 2.246, 0.5, 2.246, 0.375, 2.369, 0.5, 2.246, 0.5, 2.369, 0.375, 2.369, 0.5, 2.246, 0.625, 2.246, 0.625, 2.369, 0.5, 2.246, 0.625, 2.369, 0.5, 2.369, 0.7499, 0.6384, 0.625, 0.6384, 0.625, 0.5159, 0.7499, 0.6384, 0.625, 0.5159, 0.7499, 0.5158, 0.875, 0.6383, 0.7499, 0.6384, 0.7499, 0.5158, 0.875, 0.6383, 0.7499, 0.5158, 0.875, 0.5157, 1.0, 0.6383, 0.875, 0.6383, 0.875, 0.5157, 1.0, 0.6383, 0.875, 0.5157, 1.0, 0.5157, 0.125, 0.6383, 0.0, 0.6383, 0.125, 0.5157, 0.0, 0.6383, 1.414e-08, 0.5157, 0.125, 0.5157, 0.2501, 0.6384, 0.125, 0.6383, 0.2501, 0.5158, 0.125, 0.6383, 0.125, 0.5157, 0.2501, 0.5158, 0.375, 0.6384, 0.2501, 0.6384, 0.375, 0.5159, 0.2501, 0.6384, 0.2501, 0.5158, 0.375, 0.5159, 0.5, 0.6384, 0.375, 0.6384, 0.5, 0.5159, 0.375, 0.6384, 0.375, 0.5159, 0.5, 0.5159, 0.625, 0.6384, 0.5, 0.6384, 0.5, 0.5159, 0.625, 0.6384, 0.5, 0.5159, 0.625, 0.5159, 0.625, 0.6384, 0.625, 2.246, 0.5, 0.6384, 0.625, 2.246, 0.5, 2.246, 0.5, 0.6384, 0.375, 2.246, 0.375, 0.6384, 0.5, 0.6384, 0.375, 2.246, 0.5, 0.6384, 0.5, 2.246, 0.2499, 2.246, 0.2501, 0.6384, 0.375, 0.6384, 0.2499, 2.246, 0.375, 0.6384, 0.375, 2.246, 0.125, 2.246, 0.125, 0.6383, 0.2501, 0.6384, 0.125, 2.246, 0.2501, 0.6384, 0.2499, 2.246, 1.0, 2.246, 1.0, 0.6383, 1.125, 0.6383, 1.0, 2.246, 1.125, 0.6383, 1.125, 2.246, 0.875, 2.246, 0.875, 0.6383, 1.0, 2.246, 0.875, 0.6383, 1.0, 0.6383, 1.0, 2.246, 0.7501, 2.246, 0.7499, 0.6384, 0.875, 2.246, 0.7499, 0.6384, 0.875, 0.6383, 0.875, 2.246, 0.625, 2.246, 0.625, 0.6384, 0.7501, 2.246, 0.625, 0.6384, 0.7499, 0.6384, 0.7501, 2.246, 0.625, 2.246, 0.7501, 2.246, 0.625, 2.369, 0.7501, 2.246, 0.7501, 2.369, 0.625, 2.369, 0.7501, 2.246, 0.875, 2.246, 0.875, 2.368, 0.7501, 2.246, 0.875, 2.368, 0.7501, 2.369, 0.875, 2.246, 1.0, 2.246, 1.0, 2.368, 0.875, 2.246, 1.0, 2.368, 0.875, 2.368, 1.0, 2.246, 1.125, 2.246, 1.0, 2.368, 1.125, 2.246, 1.125, 2.368, 1.0, 2.368, 0.125, 2.246, 0.2499, 2.246, 0.2499, 2.369, 0.125, 2.246, 0.2499, 2.369, 0.125, 2.368, 0.2499, 2.246, 0.375, 2.246, 0.375, 2.369, 0.2499, 2.246, 0.375, 2.369, 0.2499, 2.369, 0.375, 2.246, 0.5, 2.246, 0.375, 2.369, 0.5, 2.246, 0.5, 2.369, 0.375, 2.369, 0.5, 2.246, 0.625, 2.246, 0.625, 2.369, 0.5, 2.246, 0.625, 2.369, 0.5, 2.369, 0.7499, 0.6384, 0.625, 0.6384, 0.625, 0.5159, 0.7499, 0.6384, 0.625, 0.5159, 0.7499, 0.5158, 0.875, 0.6383, 0.7499, 0.6384, 0.7499, 0.5158, 0.875, 0.6383, 0.7499, 0.5158, 0.875, 0.5157, 1.0, 0.6383, 0.875, 0.6383, 0.875, 0.5157, 1.0, 0.6383, 0.875, 0.5157, 1.0, 0.5157, 0.125, 0.6383, 0.0, 0.6383, 0.125, 0.5157, 0.0, 0.6383, 1.414e-08, 0.5157, 0.125, 0.5157, 0.2501, 0.6384, 0.125, 0.6383, 0.2501, 0.5158, 0.125, 0.6383, 0.125, 0.5157, 0.2501, 0.5158, 0.375, 0.6384, 0.2501, 0.6384, 0.375, 0.5159, 0.2501, 0.6384, 0.2501, 0.5158, 0.375, 0.5159, 0.5, 0.6384, 0.375, 0.6384, 0.5, 0.5159, 0.375, 0.6384, 0.375, 0.5159, 0.5, 0.5159, 0.625, 0.6384, 0.5, 0.6384, 0.5, 0.5159, 0.625, 0.6384, 0.5, 0.5159, 0.625, 0.5159, 0.625, 0.6384, 0.625, 2.246, 0.5, 0.6384, 0.625, 2.246, 0.5, 2.246, 0.5, 0.6384, 0.375, 2.246, 0.375, 0.6384, 0.5, 0.6384, 0.375, 2.246, 0.5, 0.6384, 0.5, 2.246, 0.2499, 2.246, 0.2501, 0.6384, 0.375, 0.6384, 0.2499, 2.246, 0.375, 0.6384, 0.375, 2.246, 0.125, 2.246, 0.125, 0.6383, 0.2501, 0.6384, 0.125, 2.246, 0.2501, 0.6384, 0.2499, 2.246, 1.0, 2.246, 1.0, 0.6383, 1.125, 0.6383, 1.0, 2.246, 1.125, 0.6383, 1.125, 2.246, 0.875, 2.246, 0.875, 0.6383, 1.0, 2.246, 0.875, 0.6383, 1.0, 0.6383, 1.0, 2.246, 0.7501, 2.246, 0.7499, 0.6384, 0.875, 2.246, 0.7499, 0.6384, 0.875, 0.6383, 0.875, 2.246, 0.625, 2.246, 0.625, 0.6384, 0.7501, 2.246, 0.625, 0.6384, 0.7499, 0.6384, 0.7501, 2.246, 0.625, 2.246, 0.7501, 2.246, 0.7501, 2.369, 0.625, 2.246, 0.7501, 2.369, 0.625, 2.369, 0.7501, 2.246, 0.875, 2.246, 0.875, 2.368, 0.7501, 2.246, 0.875, 2.368, 0.7501, 2.369, 0.875, 2.246, 1.0, 2.246, 0.875, 2.368, 1.0, 2.246, 1.0, 2.368, 0.875, 2.368, 1.0, 2.246, 1.125, 2.246, 1.125, 2.368, 1.0, 2.246, 1.125, 2.368, 1.0, 2.368, 0.125, 2.246, 0.2499, 2.246, 0.2499, 2.369, 0.125, 2.246, 0.2499, 2.369, 0.125, 2.368, 0.2499, 2.246, 0.375, 2.246, 0.2499, 2.369, 0.375, 2.246, 0.375, 2.369, 0.2499, 2.369, 0.375, 2.246, 0.5, 2.246, 0.5, 2.369, 0.375, 2.246, 0.5, 2.369, 0.375, 2.369, 0.5, 2.246, 0.625, 2.246, 0.625, 2.369, 0.5, 2.246, 0.625, 2.369, 0.5, 2.369, 0.7499, 0.6384, 0.625, 0.6384, 0.625, 0.5159, 0.7499, 0.6384, 0.625, 0.5159, 0.7499, 0.5158, 0.875, 0.6383, 0.7499, 0.6384, 0.7499, 0.5158, 0.875, 0.6383, 0.7499, 0.5158, 0.875, 0.5157, 1.0, 0.6383, 0.875, 0.6383, 0.875, 0.5157, 1.0, 0.6383, 0.875, 0.5157, 1.0, 0.5157, 0.125, 0.6383, 0.0, 0.6383, 0.125, 0.5157, 0.0, 0.6383, 1.414e-08, 0.5157, 0.125, 0.5157, 0.2501, 0.6384, 0.125, 0.6383, 0.2501, 0.5158, 0.125, 0.6383, 0.125, 0.5157, 0.2501, 0.5158, 0.375, 0.6384, 0.2501, 0.6384, 0.375, 0.5159, 0.2501, 0.6384, 0.2501, 0.5158, 0.375, 0.5159, 0.5, 0.6384, 0.375, 0.6384, 0.5, 0.5159, 0.375, 0.6384, 0.375, 0.5159, 0.5, 0.5159, 0.625, 0.6384, 0.5, 0.6384, 0.5, 0.5159, 0.625, 0.6384, 0.5, 0.5159, 0.625, 0.5159, 0.625, 0.6384, 0.625, 2.246, 0.5, 0.6384, 0.625, 2.246, 0.5, 2.246, 0.5, 0.6384, 0.375, 2.246, 0.375, 0.6384, 0.5, 0.6384, 0.375, 2.246, 0.5, 0.6384, 0.5, 2.246, 0.2499, 2.246, 0.2501, 0.6384, 0.375, 0.6384, 0.2499, 2.246, 0.375, 0.6384, 0.375, 2.246, 0.125, 2.246, 0.125, 0.6383, 0.2501, 0.6384, 0.125, 2.246, 0.2501, 0.6384, 0.2499, 2.246, 1.0, 2.246, 1.0, 0.6383, 1.125, 0.6383, 1.0, 2.246, 1.125, 0.6383, 1.125, 2.246, 0.875, 2.246, 0.875, 0.6383, 1.0, 2.246, 0.875, 0.6383, 1.0, 0.6383, 1.0, 2.246, 0.7501, 2.246, 0.7499, 0.6384, 0.875, 2.246, 0.7499, 0.6384, 0.875, 0.6383, 0.875, 2.246, 0.625, 2.246, 0.625, 0.6384, 0.7501, 2.246, 0.625, 0.6384, 0.7499, 0.6384, 0.7501, 2.246, 0.625, 2.246, 0.7501, 2.246, 0.625, 2.369, 0.7501, 2.246, 0.7501, 2.369, 0.625, 2.369, 0.7501, 2.246, 0.875, 2.246, 0.875, 2.368, 0.7501, 2.246, 0.875, 2.368, 0.7501, 2.369, 0.875, 2.246, 1.0, 2.246, 1.0, 2.368, 0.875, 2.246, 1.0, 2.368, 0.875, 2.368, 1.0, 2.246, 1.125, 2.246, 1.0, 2.368, 1.125, 2.246, 1.125, 2.368, 1.0, 2.368, 0.125, 2.246, 0.2499, 2.246, 0.2499, 2.369, 0.125, 2.246, 0.2499, 2.369, 0.125, 2.368, 0.2499, 2.246, 0.375, 2.246, 0.2499, 2.369, 0.375, 2.246, 0.375, 2.369, 0.2499, 2.369, 0.375, 2.246, 0.5, 2.246, 0.375, 2.369, 0.5, 2.246, 0.5, 2.369, 0.375, 2.369, 0.5, 2.246, 0.625, 2.246, 0.625, 2.369, 0.5, 2.246, 0.625, 2.369, 0.5, 2.369, 0.7499, 0.6384, 0.625, 0.6384, 0.625, 0.5159, 0.7499, 0.6384, 0.625, 0.5159, 0.7499, 0.5158, 0.875, 0.6383, 0.7499, 0.6384, 0.7499, 0.5158, 0.875, 0.6383, 0.7499, 0.5158, 0.875, 0.5157, 1.0, 0.6383, 0.875, 0.6383, 0.875, 0.5157, 1.0, 0.6383, 0.875, 0.5157, 1.0, 0.5157, 0.125, 0.6383, 0.0, 0.6383, 0.125, 0.5157, 0.0, 0.6383, 1.414e-08, 0.5157, 0.125, 0.5157, 0.2501, 0.6384, 0.125, 0.6383, 0.2501, 0.5158, 0.125, 0.6383, 0.125, 0.5157, 0.2501, 0.5158, 0.375, 0.6384, 0.2501, 0.6384, 0.375, 0.5159, 0.2501, 0.6384, 0.2501, 0.5158, 0.375, 0.5159, 0.5, 0.6384, 0.375, 0.6384, 0.5, 0.5159, 0.375, 0.6384, 0.375, 0.5159, 0.5, 0.5159, 0.625, 0.6384, 0.5, 0.6384, 0.5, 0.5159, 0.625, 0.6384, 0.5, 0.5159, 0.625, 0.5159, 0.625, 0.6384, 0.625, 2.246, 0.5, 0.6384, 0.625, 2.246, 0.5, 2.246, 0.5, 0.6384, 0.375, 2.246, 0.375, 0.6384, 0.5, 0.6384, 0.375, 2.246, 0.5, 0.6384, 0.5, 2.246, 0.2499, 2.246, 0.2501, 0.6384, 0.375, 0.6384, 0.2499, 2.246, 0.375, 0.6384, 0.375, 2.246, 0.125, 2.246, 0.125, 0.6383, 0.2501, 0.6384, 0.125, 2.246, 0.2501, 0.6384, 0.2499, 2.246, 1.0, 2.246, 1.0, 0.6383, 1.125, 0.6383, 1.0, 2.246, 1.125, 0.6383, 1.125, 2.246, 0.875, 2.246, 0.875, 0.6383, 1.0, 2.246, 0.875, 0.6383, 1.0, 0.6383, 1.0, 2.246, 0.7501, 2.246, 0.7499, 0.6384, 0.875, 2.246, 0.7499, 0.6384, 0.875, 0.6383, 0.875, 2.246, 0.625, 2.246, 0.625, 0.6384, 0.7501, 2.246, 0.625, 0.6384, 0.7499, 0.6384, 0.7501, 2.246])
_ca = me_cylinder_003.color_attributes.new('Col', 'BYTE_COLOR', 'CORNER')
_ca.data.foreach_set('color', [1.0, 1.0, 1.0, 1.0, 1.0, 1.0, 1.0, 1.0, 1.0, 1.0, 1.0, 1.0, 1.0, 1.0, 1.0, 1.0, 1.0, 1.0, 1.0, 1.0, 1.0, 1.0, 1.0, 1.0, 1.0, 1.0, 1.0, 1.0, 1.0, 1.0, 1.0, 1.0, 1.0, 1.0, 1.0, 1.0, 1.0, 1.0, 1.0, 1.0, 1.0, 1.0, 1.0, 1.0, 1.0, 1.0, 1.0, 1.0, 1.0, 1.0, 1.0, 1.0, 1.0, 1.0, 1.0, 1.0, 1.0, 1.0, 1.0, 1.0, 1.0, 1.0, 1.0, 1.0, 1.0, 1.0, 1.0, 1.0, 1.0, 1.0, 1.0, 1.0, 1.0, 1.0, 1.0, 1.0, 1.0, 1.0, 1.0, 1.0, 1.0, 1.0, 1.0, 1.0, 1.0, 1.0, 1.0, 1.0, 1.0, 1.0, 1.0, 1.0, 1.0, 1.0, 1.0, 1.0, 1.0, 1.0, 1.0, 1.0, 1.0, 1.0, 1.0, 1.0, 1.0, 1.0, 1.0, 1.0, 1.0, 1.0, 1.0, 1.0, 1.0, 1.0, 1.0, 1.0, 1.0, 1.0, 1.0, 1.0, 1.0, 1.0, 1.0, 1.0, 1.0, 1.0, 1.0, 1.0, 1.0, 1.0, 1.0, 1.0, 1.0, 1.0, 1.0, 1.0, 1.0, 1.0, 1.0, 1.0, 1.0, 1.0, 1.0, 1.0, 1.0, 1.0, 1.0, 1.0, 1.0, 1.0, 1.0, 1.0, 1.0, 1.0, 1.0, 1.0, 1.0, 1.0, 1.0, 1.0, 1.0, 1.0, 1.0, 1.0, 1.0, 1.0, 1.0, 1.0, 1.0, 1.0, 1.0, 1.0, 1.0, 1.0, 1.0, 1.0, 1.0, 1.0, 1.0, 1.0, 1.0, 1.0, 1.0, 1.0, 1.0, 1.0, 1.0, 1.0, 1.0, 1.0, 1.0, 1.0, 1.0, 1.0, 1.0, 1.0, 1.0, 1.0, 1.0, 1.0, 1.0, 1.0, 1.0, 1.0, 1.0, 1.0, 1.0, 1.0, 1.0, 1.0, 1.0, 1.0, 1.0, 1.0, 1.0, 1.0, 1.0, 1.0, 1.0, 1.0, 1.0, 1.0, 1.0, 1.0, 1.0, 1.0, 1.0, 1.0, 1.0, 1.0, 1.0, 1.0, 1.0, 1.0, 1.0, 1.0, 1.0, 1.0, 1.0, 1.0, 1.0, 1.0, 1.0, 1.0, 1.0, 1.0, 1.0, 1.0, 1.0, 1.0, 1.0, 1.0, 1.0, 1.0, 1.0, 1.0, 1.0, 1.0, 1.0, 1.0, 1.0, 1.0, 1.0, 1.0, 1.0, 1.0, 1.0, 1.0, 1.0, 1.0, 1.0, 1.0, 1.0, 1.0, 1.0, 1.0, 1.0, 1.0, 1.0, 1.0, 1.0, 1.0, 1.0, 1.0, 1.0, 1.0, 1.0, 1.0, 1.0, 1.0, 1.0, 1.0, 1.0, 1.0, 1.0, 1.0, 1.0, 1.0, 1.0, 1.0, 1.0, 1.0, 1.0, 1.0, 1.0, 1.0, 1.0, 1.0, 1.0, 1.0, 1.0, 1.0, 1.0, 1.0, 1.0, 1.0, 1.0, 1.0, 1.0, 1.0, 1.0, 1.0, 1.0, 1.0, 1.0, 1.0, 1.0, 1.0, 1.0, 1.0, 1.0, 1.0, 1.0, 1.0, 1.0, 1.0, 1.0, 1.0, 1.0, 1.0, 1.0, 1.0, 1.0, 1.0, 1.0, 1.0, 1.0, 1.0, 1.0, 1.0, 1.0, 1.0, 1.0, 1.0, 1.0, 1.0, 1.0, 1.0, 1.0, 1.0, 1.0, 1.0, 1.0, 1.0, 1.0, 1.0, 1.0, 1.0, 1.0, 1.0, 1.0, 1.0, 1.0, 1.0, 1.0, 1.0, 1.0, 1.0, 1.0, 1.0, 1.0, 1.0, 1.0, 1.0, 1.0, 1.0, 1.0, 1.0, 1.0, 1.0, 1.0, 1.0, 1.0, 1.0, 1.0, 1.0, 1.0, 1.0, 1.0, 1.0, 1.0, 1.0, 1.0, 1.0, 1.0, 1.0, 1.0, 1.0, 1.0, 1.0, 1.0, 1.0, 1.0, 1.0, 1.0, 1.0, 1.0, 1.0, 1.0, 1.0, 1.0, 1.0, 1.0, 1.0, 1.0, 1.0, 1.0, 1.0, 1.0, 1.0, 1.0, 1.0, 1.0, 1.0, 1.0, 1.0, 1.0, 1.0, 1.0, 1.0, 1.0, 1.0, 1.0, 1.0, 1.0, 1.0, 1.0, 1.0, 1.0, 1.0, 1.0, 1.0, 1.0, 1.0, 1.0, 1.0, 1.0, 1.0, 1.0, 1.0, 1.0, 1.0, 1.0, 1.0, 1.0, 1.0, 1.0, 1.0, 1.0, 1.0, 1.0, 1.0, 1.0, 1.0, 1.0, 1.0, 1.0, 1.0, 1.0, 1.0, 1.0, 1.0, 1.0, 1.0, 1.0, 1.0, 1.0, 1.0, 1.0, 1.0, 1.0, 1.0, 1.0, 1.0, 1.0, 1.0, 1.0, 1.0, 1.0, 1.0, 1.0, 1.0, 1.0, 1.0, 1.0, 1.0, 1.0, 1.0, 1.0, 1.0, 1.0, 1.0, 1.0, 1.0, 1.0, 1.0, 1.0, 1.0, 1.0, 1.0, 1.0, 1.0, 1.0, 1.0, 1.0, 1.0, 1.0, 1.0, 1.0, 1.0, 1.0, 1.0, 1.0, 1.0, 1.0, 1.0, 1.0, 1.0, 1.0, 1.0, 1.0, 1.0, 1.0, 1.0, 1.0, 1.0, 1.0, 1.0, 1.0, 1.0, 1.0, 1.0, 1.0, 1.0, 1.0, 1.0, 1.0, 1.0, 1.0, 1.0, 1.0, 1.0, 1.0, 1.0, 1.0, 1.0, 1.0, 1.0, 1.0, 1.0, 1.0, 1.0, 1.0, 1.0, 1.0, 1.0, 1.0, 1.0, 1.0, 1.0, 1.0, 1.0, 1.0, 1.0, 1.0, 1.0, 1.0, 1.0, 1.0, 1.0, 1.0, 1.0, 1.0, 1.0, 1.0, 1.0, 1.0, 1.0, 1.0, 1.0, 1.0, 1.0, 1.0, 1.0, 1.0, 1.0, 1.0, 1.0, 1.0, 1.0, 1.0, 1.0, 1.0, 1.0, 1.0, 1.0, 1.0, 1.0, 1.0, 1.0, 1.0, 1.0, 1.0, 1.0, 1.0, 1.0, 1.0, 1.0, 1.0, 1.0, 1.0, 1.0, 1.0, 1.0, 1.0, 1.0, 1.0, 1.0, 1.0, 1.0, 1.0, 1.0, 1.0, 1.0, 1.0, 1.0, 1.0, 1.0, 1.0, 1.0, 1.0, 1.0, 1.0, 1.0, 1.0, 1.0, 1.0, 1.0, 1.0, 1.0, 1.0, 1.0, 1.0, 1.0, 1.0, 1.0, 1.0, 1.0, 1.0, 1.0, 1.0, 1.0, 1.0, 1.0, 1.0, 1.0, 1.0, 1.0, 1.0, 1.0, 1.0, 1.0, 1.0, 1.0, 1.0, 1.0, 1.0, 1.0, 1.0, 1.0, 1.0, 1.0, 1.0, 1.0, 1.0, 1.0, 1.0, 1.0, 1.0, 1.0, 1.0, 1.0, 1.0, 1.0, 1.0, 1.0, 1.0, 1.0, 1.0, 1.0, 1.0, 1.0, 1.0, 1.0, 1.0, 1.0, 1.0, 1.0, 1.0, 1.0, 1.0, 1.0, 1.0, 1.0, 1.0, 1.0, 1.0, 1.0, 1.0, 1.0, 1.0, 1.0, 1.0, 1.0, 1.0, 1.0, 1.0, 1.0, 1.0, 1.0, 1.0, 1.0, 1.0, 1.0, 1.0, 1.0, 1.0, 1.0, 1.0, 1.0, 1.0, 1.0, 1.0, 1.0, 1.0, 1.0, 1.0, 1.0, 1.0, 1.0, 1.0, 1.0, 1.0, 1.0, 1.0, 1.0, 1.0, 1.0, 1.0, 1.0, 1.0, 1.0, 1.0, 1.0, 1.0, 1.0, 1.0, 1.0, 1.0, 1.0, 1.0, 1.0, 1.0, 1.0, 1.0, 1.0, 1.0, 1.0, 1.0, 1.0, 1.0, 1.0, 1.0, 1.0, 1.0, 1.0, 1.0, 1.0, 1.0, 1.0, 1.0, 1.0, 1.0, 1.0, 1.0, 1.0, 1.0, 1.0, 1.0, 1.0, 1.0, 1.0, 1.0, 1.0, 1.0, 1.0, 1.0, 1.0, 1.0, 1.0, 1.0, 1.0, 1.0, 1.0, 1.0, 1.0, 1.0, 1.0, 1.0, 1.0, 1.0, 1.0, 1.0, 1.0, 1.0, 1.0, 1.0, 1.0, 1.0, 1.0, 1.0, 1.0, 1.0, 1.0, 1.0, 1.0, 1.0, 1.0, 1.0, 1.0, 1.0, 1.0, 1.0, 1.0, 1.0, 1.0, 1.0, 1.0, 1.0, 1.0, 1.0, 1.0, 1.0, 1.0, 1.0, 1.0, 1.0, 1.0, 1.0, 1.0, 1.0, 1.0, 1.0, 1.0, 1.0, 1.0, 1.0, 1.0, 1.0, 1.0, 1.0, 1.0, 1.0, 1.0, 1.0, 1.0, 1.0, 1.0, 1.0, 1.0, 1.0, 1.0, 1.0, 1.0, 1.0, 1.0, 1.0, 1.0, 1.0, 1.0, 1.0, 1.0, 1.0, 1.0, 1.0, 1.0, 1.0, 1.0, 1.0, 1.0, 1.0, 1.0, 1.0, 1.0, 1.0, 1.0, 1.0, 1.0, 1.0, 1.0, 1.0, 1.0, 1.0, 1.0, 1.0, 1.0, 1.0, 1.0, 1.0, 1.0, 1.0, 1.0, 1.0, 1.0, 1.0, 1.0, 1.0, 1.0, 1.0, 1.0, 1.0, 1.0, 1.0, 1.0, 1.0, 1.0, 1.0, 1.0, 1.0, 1.0, 1.0, 1.0, 1.0, 1.0, 1.0, 1.0, 1.0, 1.0, 1.0, 1.0, 1.0, 1.0, 1.0, 1.0, 1.0, 1.0, 1.0, 1.0, 1.0, 1.0, 1.0, 1.0, 1.0, 1.0, 1.0, 1.0, 1.0, 1.0, 1.0, 1.0, 1.0, 1.0, 1.0, 1.0, 1.0, 1.0, 1.0, 1.0, 1.0, 1.0, 1.0, 1.0, 1.0, 1.0, 1.0, 1.0, 1.0, 1.0, 1.0, 1.0, 1.0, 1.0, 1.0, 1.0, 1.0, 1.0, 1.0, 1.0, 1.0, 1.0, 1.0, 1.0, 1.0, 1.0, 1.0, 1.0, 1.0, 1.0, 1.0, 1.0, 1.0, 1.0, 1.0, 1.0, 1.0, 1.0, 1.0, 1.0, 1.0, 1.0, 1.0, 1.0, 1.0, 1.0, 1.0, 1.0, 1.0, 1.0, 1.0, 1.0, 1.0, 1.0, 1.0, 1.0, 1.0, 1.0, 1.0, 1.0, 1.0, 1.0, 1.0, 1.0, 1.0, 1.0, 1.0, 1.0, 1.0, 1.0, 1.0, 1.0, 1.0, 1.0, 1.0, 1.0, 1.0, 1.0, 1.0, 1.0, 1.0, 1.0, 1.0, 1.0, 1.0, 1.0, 1.0, 1.0, 1.0, 1.0, 1.0, 1.0, 1.0, 1.0, 1.0, 1.0, 1.0, 1.0, 1.0, 1.0, 1.0, 1.0, 1.0, 1.0, 1.0, 1.0, 1.0, 1.0, 1.0, 1.0, 1.0, 1.0, 1.0, 1.0, 1.0, 1.0, 1.0, 1.0, 1.0, 1.0, 1.0, 1.0, 1.0, 1.0, 1.0, 1.0, 1.0, 1.0, 1.0, 1.0, 1.0, 1.0, 1.0, 1.0, 1.0, 1.0, 1.0, 1.0, 1.0, 1.0, 1.0, 1.0, 1.0, 1.0, 1.0, 1.0, 1.0, 1.0, 1.0, 1.0, 1.0, 1.0, 1.0, 1.0, 1.0, 1.0, 1.0, 1.0, 1.0, 1.0, 1.0, 1.0, 1.0, 1.0, 1.0, 1.0, 1.0, 1.0, 1.0, 1.0, 1.0, 1.0, 1.0, 1.0, 1.0, 1.0, 1.0, 1.0, 1.0, 1.0, 1.0, 1.0, 1.0, 1.0, 1.0, 1.0, 1.0, 1.0, 1.0, 1.0, 1.0, 1.0, 1.0, 1.0, 1.0, 1.0, 1.0, 1.0, 1.0, 1.0, 1.0, 1.0, 1.0, 1.0, 1.0, 1.0, 1.0, 1.0, 1.0, 1.0, 1.0, 1.0, 1.0, 1.0, 1.0, 1.0, 1.0, 1.0, 1.0, 1.0, 1.0, 1.0, 1.0, 1.0, 1.0, 1.0, 1.0, 1.0, 1.0, 1.0, 1.0, 1.0, 1.0, 1.0, 1.0, 1.0, 1.0, 1.0, 1.0, 1.0, 1.0, 1.0, 1.0, 1.0, 1.0, 1.0, 1.0, 1.0, 1.0, 1.0, 1.0, 1.0, 1.0, 1.0, 1.0, 1.0, 1.0, 1.0, 1.0, 1.0, 1.0, 1.0, 1.0, 1.0, 1.0, 1.0, 1.0, 1.0, 1.0, 1.0, 1.0, 1.0, 1.0, 1.0, 1.0, 1.0, 1.0, 1.0, 1.0, 1.0, 1.0, 1.0, 1.0, 1.0, 1.0, 1.0, 1.0, 1.0, 1.0, 1.0, 1.0, 1.0, 1.0, 1.0, 1.0, 1.0, 1.0, 1.0, 1.0, 1.0, 1.0, 1.0, 1.0, 1.0, 1.0, 1.0, 1.0, 1.0, 1.0, 1.0, 1.0, 1.0, 1.0, 1.0, 1.0, 1.0, 1.0, 1.0, 1.0, 1.0, 1.0, 1.0, 1.0, 1.0, 1.0, 1.0, 1.0, 1.0, 1.0, 1.0, 1.0, 1.0, 1.0, 1.0, 1.0, 1.0, 1.0, 1.0, 1.0, 1.0, 1.0, 1.0, 1.0, 1.0, 1.0, 1.0, 1.0, 1.0, 1.0, 1.0, 1.0, 1.0, 1.0, 1.0, 1.0, 1.0, 1.0, 1.0, 1.0, 1.0, 1.0, 1.0, 1.0, 1.0, 1.0, 1.0, 1.0, 1.0, 1.0, 1.0, 1.0, 1.0, 1.0, 1.0, 1.0, 1.0, 1.0, 1.0, 1.0, 1.0, 1.0, 1.0, 1.0, 1.0, 1.0, 1.0, 1.0, 1.0, 1.0, 1.0, 1.0, 1.0, 1.0, 1.0, 1.0, 1.0, 1.0, 1.0, 1.0, 1.0, 1.0, 1.0, 1.0, 1.0, 1.0, 1.0, 1.0, 1.0, 1.0, 1.0, 1.0, 1.0, 1.0, 1.0, 1.0, 1.0, 1.0, 1.0, 1.0, 1.0, 1.0, 1.0, 1.0, 1.0, 1.0, 1.0, 1.0, 1.0, 1.0, 1.0, 1.0, 1.0, 1.0, 1.0, 1.0, 1.0, 1.0, 1.0, 1.0, 1.0, 1.0, 1.0, 1.0, 1.0, 1.0, 1.0, 1.0, 1.0, 1.0, 1.0, 1.0, 1.0, 1.0, 1.0, 1.0, 1.0, 1.0, 1.0, 1.0, 1.0, 1.0, 1.0, 1.0, 1.0, 1.0, 1.0, 1.0, 1.0, 1.0, 1.0, 1.0, 1.0, 1.0, 1.0, 1.0, 1.0, 1.0, 1.0, 1.0, 1.0, 1.0, 1.0, 1.0, 1.0, 1.0, 1.0, 1.0, 1.0, 1.0, 1.0, 1.0, 1.0, 1.0, 1.0, 1.0, 1.0, 1.0, 1.0, 1.0, 1.0, 1.0, 1.0, 1.0, 1.0, 1.0, 1.0, 1.0, 1.0, 1.0, 1.0, 1.0, 1.0, 1.0, 1.0, 1.0, 1.0, 1.0, 1.0, 1.0, 1.0, 1.0, 1.0, 1.0, 1.0, 1.0, 1.0, 1.0, 1.0, 1.0, 1.0, 1.0, 1.0, 1.0, 1.0, 1.0, 1.0, 1.0, 1.0, 1.0, 1.0, 1.0, 1.0, 1.0, 1.0, 1.0, 1.0, 1.0, 1.0, 1.0, 1.0, 1.0, 1.0, 1.0, 1.0, 1.0, 1.0, 1.0, 1.0, 1.0, 1.0, 1.0, 1.0, 1.0, 1.0, 1.0, 1.0, 1.0, 1.0, 1.0, 1.0, 1.0, 1.0, 1.0, 1.0, 1.0, 1.0, 1.0, 1.0, 1.0, 1.0, 1.0, 1.0, 1.0, 1.0, 1.0, 1.0, 1.0, 1.0, 1.0, 1.0, 1.0, 1.0, 1.0, 1.0, 1.0, 1.0, 1.0, 1.0, 1.0, 1.0, 1.0, 1.0, 1.0, 1.0, 1.0, 1.0, 1.0, 1.0, 1.0, 1.0, 1.0, 1.0, 1.0, 1.0, 1.0, 1.0, 1.0, 1.0, 1.0, 1.0, 1.0, 1.0, 1.0, 1.0, 1.0, 1.0, 1.0, 1.0, 1.0, 1.0, 1.0, 1.0, 1.0, 1.0, 1.0, 1.0, 1.0, 1.0, 1.0, 1.0, 1.0, 1.0, 1.0, 1.0, 1.0, 1.0, 1.0, 1.0, 1.0, 1.0, 1.0, 1.0, 1.0, 1.0, 1.0, 1.0, 1.0, 1.0, 1.0, 1.0, 1.0, 1.0, 1.0, 1.0, 1.0, 1.0, 1.0, 1.0, 1.0, 1.0, 1.0, 1.0, 1.0, 1.0, 1.0, 1.0, 1.0, 1.0, 1.0, 1.0, 1.0, 1.0, 1.0, 1.0, 1.0, 1.0, 1.0, 1.0, 1.0, 1.0, 1.0, 1.0, 1.0, 1.0, 1.0, 1.0, 1.0, 1.0, 1.0, 1.0, 1.0, 1.0, 1.0, 1.0, 1.0, 1.0, 1.0, 1.0, 1.0, 1.0, 1.0, 1.0, 1.0, 1.0, 1.0, 1.0, 1.0, 1.0, 1.0, 1.0, 1.0, 1.0, 1.0, 1.0, 1.0, 1.0, 1.0, 1.0, 1.0, 1.0, 1.0, 1.0, 1.0, 1.0, 1.0, 1.0, 1.0, 1.0, 1.0, 1.0, 1.0, 1.0, 1.0, 1.0, 1.0, 1.0, 1.0, 1.0, 1.0, 1.0, 1.0, 1.0, 1.0, 1.0, 1.0, 1.0, 1.0, 1.0, 1.0, 1.0, 1.0, 1.0, 1.0, 1.0, 1.0, 1.0, 1.0, 1.0, 1.0, 1.0, 1.0, 1.0, 1.0, 1.0, 1.0, 1.0, 1.0, 1.0, 1.0, 1.0, 1.0, 1.0, 1.0, 1.0, 1.0, 1.0, 1.0, 1.0, 1.0, 1.0, 1.0, 1.0, 1.0, 1.0, 1.0, 1.0, 1.0, 1.0, 1.0, 1.0, 1.0, 1.0, 1.0, 1.0, 1.0, 1.0, 1.0, 1.0, 1.0, 1.0, 1.0, 1.0, 1.0, 1.0, 1.0, 1.0, 1.0, 1.0, 1.0, 1.0, 1.0, 1.0, 1.0, 1.0, 1.0, 1.0, 1.0, 1.0, 1.0, 1.0, 1.0, 1.0, 1.0, 1.0, 1.0, 1.0, 1.0, 1.0, 1.0, 1.0, 1.0, 1.0, 1.0, 1.0, 1.0, 1.0, 1.0, 1.0, 1.0, 1.0, 1.0, 1.0, 1.0, 1.0, 1.0, 1.0, 1.0, 1.0, 1.0, 1.0, 1.0, 1.0, 1.0, 1.0, 1.0, 1.0, 1.0, 1.0, 1.0, 1.0, 1.0, 1.0, 1.0, 1.0, 1.0, 1.0, 1.0, 1.0, 1.0, 1.0, 1.0, 1.0, 1.0, 1.0, 1.0, 1.0, 1.0, 1.0, 1.0, 1.0, 1.0, 1.0, 1.0, 1.0, 1.0, 1.0, 1.0, 1.0, 1.0, 1.0, 1.0, 1.0, 1.0, 1.0, 1.0, 1.0, 1.0, 1.0, 1.0, 1.0, 1.0, 1.0, 1.0, 1.0, 1.0, 1.0, 1.0, 1.0, 1.0, 1.0, 1.0, 1.0, 1.0, 1.0, 1.0, 1.0, 1.0, 1.0, 1.0, 1.0, 1.0, 1.0, 1.0, 1.0, 1.0, 1.0, 1.0, 1.0, 1.0, 1.0, 1.0, 1.0, 1.0, 1.0, 1.0, 1.0, 1.0, 1.0, 1.0, 1.0, 1.0, 1.0, 1.0, 1.0, 1.0, 1.0, 1.0, 1.0, 1.0, 1.0, 1.0, 1.0, 1.0, 1.0, 1.0, 1.0, 1.0, 1.0, 1.0, 1.0, 1.0, 1.0, 1.0, 1.0, 1.0, 1.0, 1.0, 1.0, 1.0, 1.0, 1.0, 1.0, 1.0, 1.0, 1.0, 1.0, 1.0, 1.0, 1.0, 1.0, 1.0, 1.0, 1.0, 1.0, 1.0, 1.0, 1.0, 1.0, 1.0, 1.0, 1.0, 1.0, 1.0, 1.0, 1.0, 1.0, 1.0, 1.0, 1.0, 1.0, 1.0, 1.0, 1.0, 1.0, 1.0, 1.0, 1.0, 1.0, 1.0, 1.0, 1.0, 1.0, 1.0, 1.0, 1.0, 1.0, 1.0, 1.0, 1.0, 1.0, 1.0, 1.0, 1.0, 1.0, 1.0, 1.0, 1.0, 1.0, 1.0, 1.0, 1.0, 1.0, 1.0, 1.0, 1.0, 1.0, 1.0, 1.0, 1.0, 1.0, 1.0, 1.0, 1.0, 1.0, 1.0, 1.0, 1.0, 1.0, 1.0, 1.0, 1.0, 1.0, 1.0, 1.0, 1.0, 1.0, 1.0, 1.0, 1.0, 1.0, 1.0, 1.0, 1.0, 1.0, 1.0, 1.0, 1.0, 1.0, 1.0, 1.0, 1.0, 1.0, 1.0, 1.0, 1.0, 1.0, 1.0, 1.0, 1.0, 1.0, 1.0, 1.0, 1.0, 1.0, 1.0, 1.0, 1.0, 1.0, 1.0, 1.0, 1.0, 1.0, 1.0, 1.0, 1.0, 1.0, 1.0, 1.0, 1.0, 1.0, 1.0, 1.0, 1.0, 1.0, 1.0, 1.0, 1.0, 1.0, 1.0, 1.0, 1.0, 1.0, 1.0, 1.0, 1.0, 1.0, 1.0, 1.0, 1.0, 1.0, 1.0, 1.0, 1.0, 1.0, 1.0, 1.0, 1.0, 1.0, 1.0, 1.0, 1.0, 1.0, 1.0, 1.0, 1.0, 1.0, 1.0, 1.0, 1.0, 1.0, 1.0, 1.0, 1.0, 1.0, 1.0, 1.0, 1.0, 1.0, 1.0, 1.0, 1.0, 1.0, 1.0, 1.0, 1.0, 1.0, 1.0, 1.0, 1.0, 1.0, 1.0, 1.0, 1.0, 1.0, 1.0, 1.0, 1.0, 1.0, 1.0, 1.0, 1.0, 1.0, 1.0, 1.0, 1.0, 1.0, 1.0, 1.0, 1.0, 1.0, 1.0, 1.0, 1.0, 1.0, 1.0, 1.0, 1.0, 1.0, 1.0, 1.0, 1.0, 1.0, 1.0, 1.0, 1.0, 1.0, 1.0, 1.0, 1.0, 1.0, 1.0, 1.0, 1.0, 1.0, 1.0, 1.0, 1.0, 1.0, 1.0, 1.0, 1.0, 1.0, 1.0, 1.0, 1.0, 1.0, 1.0, 1.0, 1.0, 1.0, 1.0, 1.0, 1.0, 1.0, 1.0, 1.0, 1.0, 1.0, 1.0, 1.0, 1.0, 1.0, 1.0, 1.0, 1.0, 1.0, 1.0, 1.0, 1.0, 1.0, 1.0, 1.0, 1.0, 1.0, 1.0, 1.0, 1.0, 1.0, 1.0, 1.0, 1.0, 1.0, 1.0, 1.0, 1.0, 1.0, 1.0, 1.0, 1.0, 1.0, 1.0, 1.0, 1.0, 1.0, 1.0, 1.0, 1.0, 1.0, 1.0, 1.0, 1.0, 1.0, 1.0, 1.0, 1.0, 1.0, 1.0, 1.0, 1.0, 1.0, 1.0, 1.0, 1.0, 1.0, 1.0, 1.0, 1.0, 1.0, 1.0, 1.0, 1.0, 1.0, 1.0, 1.0, 1.0, 1.0, 1.0, 1.0, 1.0, 1.0, 1.0, 1.0, 1.0, 1.0, 1.0, 1.0, 1.0, 1.0, 1.0, 1.0, 1.0, 1.0, 1.0, 1.0, 1.0, 1.0, 1.0, 1.0, 1.0, 1.0, 1.0, 1.0, 1.0, 1.0, 1.0, 1.0, 1.0, 1.0, 1.0, 1.0, 1.0, 1.0, 1.0, 1.0, 1.0, 1.0, 1.0, 1.0, 1.0, 1.0, 1.0, 1.0, 1.0, 1.0, 1.0, 1.0, 1.0, 1.0, 1.0, 1.0, 1.0, 1.0, 1.0, 1.0, 1.0, 1.0, 1.0, 1.0, 1.0, 1.0, 1.0, 1.0, 1.0, 1.0, 1.0, 1.0, 1.0, 1.0, 1.0, 1.0, 1.0, 1.0, 1.0, 1.0, 1.0, 1.0, 1.0, 1.0, 1.0, 1.0, 1.0, 1.0, 1.0, 1.0, 1.0, 1.0, 1.0, 1.0, 1.0, 1.0, 1.0, 1.0, 1.0, 1.0, 1.0, 1.0, 1.0, 1.0, 1.0, 1.0, 1.0, 1.0, 1.0, 1.0, 1.0, 1.0, 1.0, 1.0, 1.0, 1.0, 1.0, 1.0, 1.0, 1.0, 1.0, 1.0, 1.0, 1.0, 1.0, 1.0, 1.0, 1.0, 1.0, 1.0, 1.0, 1.0, 1.0, 1.0, 1.0, 1.0, 1.0, 1.0, 1.0, 1.0, 1.0, 1.0, 1.0, 1.0, 1.0, 1.0, 1.0, 1.0, 1.0, 1.0, 1.0, 1.0, 1.0, 1.0, 1.0, 1.0, 1.0, 1.0, 1.0, 1.0, 1.0, 1.0, 1.0, 1.0, 1.0, 1.0, 1.0, 1.0, 1.0, 1.0, 1.0, 1.0, 1.0, 1.0, 1.0, 1.0, 1.0, 1.0, 1.0, 1.0, 1.0, 1.0, 1.0, 1.0, 1.0, 1.0, 1.0, 1.0, 1.0, 1.0, 1.0, 1.0, 1.0, 1.0, 1.0, 1.0, 1.0, 1.0, 1.0, 1.0, 1.0, 1.0, 1.0, 1.0, 1.0, 1.0, 1.0, 1.0, 1.0, 1.0, 1.0, 1.0, 1.0, 1.0, 1.0, 1.0, 1.0, 1.0, 1.0, 1.0, 1.0, 1.0, 1.0, 1.0, 1.0, 1.0, 1.0, 1.0, 1.0, 1.0, 1.0, 1.0, 1.0, 1.0, 1.0, 1.0, 1.0, 1.0, 1.0, 1.0, 1.0, 1.0, 1.0, 1.0, 1.0, 1.0, 1.0, 1.0, 1.0, 1.0, 1.0, 1.0, 1.0, 1.0, 1.0, 1.0, 1.0, 1.0, 1.0, 1.0, 1.0, 1.0, 1.0, 1.0, 1.0, 1.0, 1.0, 1.0, 1.0, 1.0, 1.0, 1.0, 1.0, 1.0, 1.0, 1.0, 1.0, 1.0, 1.0, 1.0, 1.0, 1.0, 1.0, 1.0, 1.0, 1.0, 1.0, 1.0, 1.0, 1.0, 1.0, 1.0, 1.0, 1.0, 1.0, 1.0, 1.0, 1.0, 1.0, 1.0, 1.0, 1.0, 1.0, 1.0, 1.0, 1.0, 1.0, 1.0, 1.0, 1.0, 1.0, 1.0, 1.0, 1.0, 1.0, 1.0, 1.0, 1.0, 1.0, 1.0, 1.0, 1.0, 1.0, 1.0, 1.0, 1.0, 1.0, 1.0, 1.0, 1.0, 1.0, 1.0, 1.0, 1.0, 1.0, 1.0, 1.0, 1.0, 1.0, 1.0, 1.0, 1.0, 1.0, 1.0, 1.0, 1.0, 1.0, 1.0, 1.0, 1.0, 1.0, 1.0, 1.0, 1.0, 1.0, 1.0, 1.0, 1.0, 1.0, 1.0, 1.0, 1.0, 1.0, 1.0, 1.0, 1.0, 1.0, 1.0, 1.0, 1.0, 1.0, 1.0, 1.0, 1.0, 1.0, 1.0, 1.0, 1.0, 1.0, 1.0, 1.0, 1.0, 1.0, 1.0, 1.0, 1.0, 1.0, 1.0, 1.0, 1.0, 1.0, 1.0, 1.0, 1.0, 1.0, 1.0, 1.0, 1.0, 1.0, 1.0, 1.0, 1.0, 1.0, 1.0, 1.0, 1.0, 1.0, 1.0, 1.0, 1.0, 1.0, 1.0, 1.0, 1.0, 1.0, 1.0, 1.0, 1.0, 1.0, 1.0, 1.0, 1.0, 1.0, 1.0, 1.0, 1.0, 1.0, 1.0, 1.0, 1.0, 1.0, 1.0, 1.0, 1.0, 1.0, 1.0, 1.0, 1.0, 1.0, 1.0, 1.0, 1.0, 1.0, 1.0, 1.0, 1.0, 1.0, 1.0, 1.0, 1.0, 1.0, 1.0, 1.0, 1.0, 1.0, 1.0, 1.0, 1.0, 1.0, 1.0, 1.0, 1.0, 1.0, 1.0, 1.0, 1.0, 1.0, 1.0, 1.0, 1.0, 1.0, 1.0, 1.0, 1.0, 1.0, 1.0, 1.0, 1.0, 1.0, 1.0, 1.0, 1.0, 1.0, 1.0, 1.0, 1.0, 1.0, 1.0, 1.0, 1.0, 1.0, 1.0, 1.0, 1.0, 1.0, 1.0, 1.0, 1.0, 1.0, 1.0, 1.0, 1.0, 1.0, 1.0, 1.0, 1.0, 1.0, 1.0, 1.0, 1.0, 1.0, 1.0, 1.0, 1.0, 1.0, 1.0, 1.0, 1.0, 1.0, 1.0, 1.0, 1.0, 1.0, 1.0, 1.0, 1.0, 1.0, 1.0, 1.0, 1.0, 1.0, 1.0, 1.0, 1.0, 1.0, 1.0, 1.0, 1.0, 1.0, 1.0, 1.0, 1.0, 1.0, 1.0, 1.0, 1.0, 1.0, 1.0, 1.0, 1.0, 1.0, 1.0, 1.0, 1.0, 1.0, 1.0, 1.0, 1.0, 1.0, 1.0, 1.0, 1.0, 1.0, 1.0, 1.0, 1.0, 1.0, 1.0, 1.0, 1.0, 1.0, 1.0, 1.0, 1.0, 1.0, 1.0, 1.0, 1.0, 1.0, 1.0, 1.0, 1.0, 1.0, 1.0, 1.0, 1.0, 1.0, 1.0, 1.0, 1.0, 1.0, 1.0, 1.0, 1.0, 1.0, 1.0, 1.0, 1.0, 1.0, 1.0, 1.0, 1.0, 1.0, 1.0, 1.0, 1.0, 1.0, 1.0, 1.0, 1.0, 1.0, 1.0, 1.0, 1.0, 1.0, 1.0, 1.0, 1.0, 1.0, 1.0, 1.0, 1.0, 1.0, 1.0, 1.0, 1.0, 1.0, 1.0, 1.0, 1.0, 1.0, 1.0, 1.0, 1.0, 1.0, 1.0, 1.0, 1.0, 1.0, 1.0, 1.0, 1.0, 1.0, 1.0, 1.0, 1.0, 1.0, 1.0, 1.0, 1.0, 1.0, 1.0, 1.0, 1.0, 1.0, 1.0, 1.0, 1.0, 1.0, 1.0, 1.0, 1.0, 1.0, 1.0, 1.0, 1.0, 1.0, 1.0, 1.0, 1.0, 1.0, 1.0, 1.0, 1.0, 1.0, 1.0, 1.0, 1.0, 1.0, 1.0, 1.0, 1.0, 1.0, 1.0, 1.0, 1.0, 1.0, 1.0, 1.0, 1.0, 1.0, 1.0, 1.0, 1.0, 1.0, 1.0, 1.0, 1.0, 1.0, 1.0, 1.0, 1.0, 1.0, 1.0, 1.0, 1.0, 1.0, 1.0, 1.0, 1.0, 1.0, 1.0, 1.0, 1.0, 1.0, 1.0, 1.0, 1.0, 1.0, 1.0, 1.0, 1.0, 1.0, 1.0, 1.0, 1.0, 1.0, 1.0, 1.0, 1.0, 1.0, 1.0, 1.0, 1.0, 1.0, 1.0, 1.0, 1.0, 1.0, 1.0, 1.0, 1.0, 1.0, 1.0, 1.0, 1.0, 1.0, 1.0, 1.0, 1.0, 1.0, 1.0, 1.0, 1.0, 1.0, 1.0, 1.0, 1.0, 1.0, 1.0, 1.0, 1.0, 1.0, 1.0, 1.0, 1.0, 1.0, 1.0, 1.0, 1.0, 1.0, 1.0, 1.0, 1.0, 1.0, 1.0, 1.0, 1.0, 1.0, 1.0, 1.0, 1.0, 1.0, 1.0, 1.0, 1.0, 1.0, 1.0, 1.0, 1.0, 1.0, 1.0, 1.0, 1.0, 1.0, 1.0, 1.0, 1.0, 1.0, 1.0, 1.0, 1.0, 1.0, 1.0, 1.0, 1.0, 1.0, 1.0, 1.0, 1.0, 1.0, 1.0, 1.0, 1.0, 1.0, 1.0, 1.0, 1.0, 1.0, 1.0, 1.0, 1.0, 1.0, 1.0, 1.0, 1.0, 1.0, 1.0, 1.0, 1.0, 1.0, 1.0, 1.0, 1.0, 1.0, 1.0, 1.0, 1.0, 1.0, 1.0, 1.0, 1.0, 1.0, 1.0, 1.0, 1.0, 1.0, 1.0, 1.0, 1.0, 1.0, 1.0, 1.0, 1.0, 1.0, 1.0, 1.0, 1.0, 1.0, 1.0, 1.0, 1.0, 1.0, 1.0, 1.0, 1.0, 1.0, 1.0, 1.0, 1.0, 1.0, 1.0, 1.0, 1.0, 1.0, 1.0, 1.0, 1.0, 1.0, 1.0, 1.0, 1.0, 1.0, 1.0, 1.0, 1.0, 1.0, 1.0, 1.0, 1.0, 1.0, 1.0, 1.0, 1.0, 1.0, 1.0, 1.0, 1.0, 1.0, 1.0, 1.0, 1.0, 1.0, 1.0, 1.0, 1.0, 1.0, 1.0, 1.0, 1.0, 1.0, 1.0, 1.0, 1.0, 1.0, 1.0, 1.0, 1.0, 1.0, 1.0, 1.0, 1.0, 1.0, 1.0, 1.0, 1.0, 1.0, 1.0, 1.0, 1.0, 1.0, 1.0, 1.0, 1.0, 1.0, 1.0, 1.0, 1.0, 1.0, 1.0, 1.0, 1.0, 1.0, 1.0, 1.0, 1.0, 1.0, 1.0, 1.0, 1.0, 1.0, 1.0, 1.0, 1.0, 1.0, 1.0, 1.0, 1.0, 1.0, 1.0, 1.0, 1.0, 1.0, 1.0, 1.0, 1.0, 1.0, 1.0, 1.0, 1.0, 1.0, 1.0, 1.0, 1.0, 1.0, 1.0, 1.0, 1.0, 1.0, 1.0, 1.0, 1.0, 1.0, 1.0, 1.0, 1.0, 1.0, 1.0, 1.0, 1.0, 1.0, 1.0, 1.0, 1.0, 1.0, 1.0, 1.0, 1.0, 1.0, 1.0, 1.0, 1.0, 1.0, 1.0, 1.0, 1.0, 1.0, 1.0, 1.0, 1.0, 1.0, 1.0, 1.0, 1.0, 1.0, 1.0, 1.0, 1.0, 1.0, 1.0, 1.0, 1.0, 1.0, 1.0, 1.0, 1.0, 1.0, 1.0, 1.0, 1.0, 1.0, 1.0, 1.0, 1.0, 1.0, 1.0, 1.0, 1.0, 1.0, 1.0, 1.0, 1.0, 1.0, 1.0, 1.0, 1.0, 1.0, 1.0, 1.0, 1.0, 1.0, 1.0, 1.0, 1.0, 1.0, 1.0, 1.0, 1.0, 1.0, 1.0, 1.0, 1.0, 1.0, 1.0, 1.0, 1.0, 1.0, 1.0, 1.0, 1.0, 1.0, 1.0, 1.0, 1.0, 1.0, 1.0, 1.0, 1.0, 1.0, 1.0, 1.0, 1.0, 1.0, 1.0, 1.0, 1.0, 1.0, 1.0, 1.0, 1.0, 1.0, 1.0, 1.0, 1.0, 1.0, 1.0, 1.0, 1.0, 1.0, 1.0, 1.0, 1.0, 1.0, 1.0, 1.0, 1.0, 1.0, 1.0, 1.0, 1.0, 1.0, 1.0, 1.0, 1.0, 1.0, 1.0, 1.0, 1.0, 1.0, 1.0, 1.0, 1.0, 1.0, 1.0, 1.0, 1.0, 1.0, 1.0, 1.0, 1.0, 1.0, 1.0, 1.0, 1.0, 1.0, 1.0, 1.0, 1.0, 1.0, 1.0, 1.0, 1.0, 1.0, 1.0, 1.0, 1.0, 1.0, 1.0, 1.0, 1.0, 1.0, 1.0, 1.0, 1.0, 1.0, 1.0, 1.0, 1.0, 1.0, 1.0, 1.0, 1.0, 1.0, 1.0, 1.0, 1.0, 1.0, 1.0, 1.0, 1.0, 1.0, 1.0, 1.0, 1.0, 1.0, 1.0, 1.0, 1.0, 1.0, 1.0, 1.0, 1.0, 1.0, 1.0, 1.0, 1.0, 1.0, 1.0, 1.0, 1.0, 1.0, 1.0, 1.0, 1.0, 1.0, 1.0, 1.0, 1.0, 1.0, 1.0, 1.0, 1.0, 1.0, 1.0, 1.0, 1.0, 1.0, 1.0, 1.0, 1.0, 1.0, 1.0, 1.0, 1.0, 1.0, 1.0, 1.0, 1.0, 1.0, 1.0, 1.0, 1.0, 1.0, 1.0, 1.0, 1.0, 1.0, 1.0, 1.0, 1.0, 1.0, 1.0, 1.0, 1.0, 1.0, 1.0, 1.0, 1.0, 1.0, 1.0, 1.0, 1.0, 1.0, 1.0, 1.0, 1.0, 1.0, 1.0, 1.0, 1.0, 1.0, 1.0, 1.0, 1.0, 1.0, 1.0, 1.0, 1.0, 1.0, 1.0, 1.0, 1.0, 1.0, 1.0, 1.0, 1.0, 1.0, 1.0, 1.0, 1.0, 1.0, 1.0, 1.0, 1.0, 1.0, 1.0, 1.0, 1.0, 1.0, 1.0, 1.0, 1.0, 1.0, 1.0, 1.0, 1.0, 1.0, 1.0, 1.0, 1.0, 1.0, 1.0, 1.0, 1.0, 1.0, 1.0, 1.0, 1.0, 1.0, 1.0, 1.0, 1.0, 1.0, 1.0, 1.0, 1.0, 1.0, 1.0, 1.0, 1.0, 1.0, 1.0, 1.0, 1.0, 1.0, 1.0, 1.0, 1.0, 1.0, 1.0, 1.0, 1.0, 1.0, 1.0, 1.0, 1.0, 1.0, 1.0, 1.0, 1.0, 1.0, 1.0, 1.0, 1.0, 1.0, 1.0, 1.0, 1.0, 1.0, 1.0, 1.0, 1.0, 1.0, 1.0, 1.0, 1.0, 1.0, 1.0, 1.0, 1.0, 1.0, 1.0, 1.0, 1.0, 1.0, 1.0, 1.0, 1.0, 1.0, 1.0, 1.0, 1.0, 1.0, 1.0, 1.0, 1.0, 1.0, 1.0, 1.0, 1.0, 1.0, 1.0, 1.0, 1.0, 1.0, 1.0, 1.0, 1.0, 1.0, 1.0, 1.0, 1.0, 1.0, 1.0, 1.0, 1.0, 1.0, 1.0, 1.0, 1.0, 1.0, 1.0, 1.0, 1.0, 1.0, 1.0, 1.0, 1.0, 1.0, 1.0, 1.0, 1.0, 1.0, 1.0, 1.0, 1.0, 1.0, 1.0, 1.0, 1.0, 1.0, 1.0, 1.0, 1.0, 1.0, 1.0, 1.0, 1.0, 1.0, 1.0, 1.0, 1.0, 1.0, 1.0, 1.0, 1.0, 1.0, 1.0, 1.0, 1.0, 1.0, 1.0, 1.0, 1.0, 1.0, 1.0, 1.0, 1.0, 1.0, 1.0, 1.0, 1.0, 1.0, 1.0, 1.0, 1.0, 1.0, 1.0, 1.0, 1.0, 1.0, 1.0, 1.0, 1.0, 1.0, 1.0, 1.0, 1.0, 1.0, 1.0, 1.0, 1.0, 1.0, 1.0, 1.0, 1.0, 1.0, 1.0, 1.0, 1.0, 1.0, 1.0, 1.0, 1.0, 1.0, 1.0, 1.0, 1.0, 1.0, 1.0, 1.0, 1.0, 1.0, 1.0, 1.0, 1.0, 1.0, 1.0, 1.0, 1.0, 1.0, 1.0, 1.0, 1.0, 1.0, 1.0, 1.0, 1.0, 1.0, 1.0, 1.0, 1.0, 1.0, 1.0, 1.0, 1.0, 1.0, 1.0, 1.0, 1.0, 1.0, 1.0, 1.0, 1.0, 1.0, 1.0, 1.0, 1.0, 1.0, 1.0, 1.0, 1.0, 1.0, 1.0, 1.0, 1.0, 1.0, 1.0, 1.0, 1.0, 1.0, 1.0, 1.0, 1.0, 1.0, 1.0, 1.0, 1.0, 1.0, 1.0, 1.0, 1.0, 1.0, 1.0, 1.0, 1.0, 1.0, 1.0, 1.0, 1.0, 1.0, 1.0, 1.0, 1.0, 1.0, 1.0, 1.0, 1.0, 1.0, 1.0, 1.0, 1.0, 1.0, 1.0, 1.0, 1.0, 1.0, 1.0, 1.0, 1.0, 1.0, 1.0, 1.0, 1.0, 1.0, 1.0, 1.0, 1.0, 1.0, 1.0, 1.0, 1.0, 1.0, 1.0, 1.0, 1.0, 1.0, 1.0, 1.0, 1.0, 1.0, 1.0, 1.0, 1.0, 1.0, 1.0, 1.0, 1.0, 1.0, 1.0, 1.0, 1.0, 1.0, 1.0, 1.0, 1.0, 1.0, 1.0, 1.0, 1.0, 1.0, 1.0, 1.0, 1.0, 1.0, 1.0, 1.0, 1.0, 1.0, 1.0, 1.0, 1.0, 1.0, 1.0, 1.0, 1.0, 1.0, 1.0, 1.0, 1.0, 1.0, 1.0, 1.0, 1.0, 1.0, 1.0, 1.0, 1.0, 1.0, 1.0, 1.0, 1.0, 1.0, 1.0, 1.0, 1.0, 1.0, 1.0, 1.0, 1.0, 1.0, 1.0, 1.0, 1.0, 1.0, 1.0, 1.0, 1.0, 1.0, 1.0, 1.0, 1.0, 1.0, 1.0, 1.0, 1.0, 1.0, 1.0, 1.0, 1.0, 1.0, 1.0, 1.0, 1.0, 1.0, 1.0, 1.0, 1.0, 1.0, 1.0, 1.0, 1.0, 1.0, 1.0, 1.0, 1.0, 1.0, 1.0, 1.0, 1.0, 1.0, 1.0, 1.0, 1.0, 1.0, 1.0, 1.0, 1.0, 1.0, 1.0, 1.0, 1.0, 1.0, 1.0, 1.0, 1.0, 1.0, 1.0, 1.0, 1.0, 1.0, 1.0, 1.0, 1.0, 1.0, 1.0, 1.0, 1.0, 1.0, 1.0, 1.0, 1.0, 1.0, 1.0, 1.0, 1.0, 1.0, 1.0, 1.0, 1.0, 1.0, 1.0, 1.0, 1.0, 1.0, 1.0, 1.0, 1.0, 1.0, 1.0, 1.0, 1.0, 1.0, 1.0, 1.0, 1.0, 1.0, 1.0, 1.0, 1.0, 1.0, 1.0, 1.0, 1.0, 1.0, 1.0, 1.0, 1.0, 1.0, 1.0, 1.0, 1.0, 1.0, 1.0, 1.0, 1.0, 1.0, 1.0, 1.0, 1.0, 1.0, 1.0, 1.0, 1.0, 1.0, 1.0, 1.0, 1.0, 1.0, 1.0, 1.0, 1.0, 1.0, 1.0, 1.0, 1.0, 1.0, 1.0, 1.0, 1.0, 1.0, 1.0, 1.0, 1.0, 1.0, 1.0, 1.0, 1.0, 1.0, 1.0, 1.0, 1.0, 1.0, 1.0, 1.0, 1.0, 1.0, 1.0, 1.0, 1.0, 1.0, 1.0, 1.0, 1.0, 1.0, 1.0, 1.0, 1.0, 1.0, 1.0, 1.0, 1.0, 1.0, 1.0, 1.0, 1.0, 1.0, 1.0, 1.0, 1.0, 1.0, 1.0, 1.0, 1.0, 1.0, 1.0, 1.0, 1.0, 1.0, 1.0, 1.0, 1.0, 1.0, 1.0, 1.0, 1.0, 1.0, 1.0, 1.0, 1.0, 1.0, 1.0, 1.0, 1.0, 1.0, 1.0, 1.0, 1.0, 1.0, 1.0, 1.0, 1.0, 1.0, 1.0, 1.0, 1.0, 1.0, 1.0, 1.0, 1.0, 1.0, 1.0, 1.0, 1.0, 1.0, 1.0, 1.0, 1.0, 1.0, 1.0, 1.0, 1.0, 1.0, 1.0, 1.0, 1.0, 1.0, 1.0, 1.0, 1.0, 1.0, 1.0, 1.0, 1.0, 1.0, 1.0, 1.0, 1.0, 1.0, 1.0, 1.0, 1.0, 1.0, 1.0, 1.0, 1.0, 1.0, 1.0, 1.0, 1.0, 1.0, 1.0, 1.0, 1.0, 1.0, 1.0, 1.0, 1.0, 1.0, 1.0, 1.0, 1.0, 1.0, 1.0, 1.0, 1.0, 1.0, 1.0, 1.0, 1.0, 1.0, 1.0, 1.0, 1.0, 1.0, 1.0, 1.0, 1.0, 1.0, 1.0, 1.0, 1.0, 1.0, 1.0, 1.0, 1.0, 1.0, 1.0, 1.0, 1.0, 1.0, 1.0, 1.0, 1.0, 1.0, 1.0, 1.0, 1.0, 1.0, 1.0, 1.0, 1.0, 1.0, 1.0, 1.0, 1.0, 1.0, 1.0, 1.0, 1.0, 1.0, 1.0, 1.0, 1.0, 1.0, 1.0, 1.0, 1.0, 1.0, 1.0, 1.0, 1.0, 1.0, 1.0, 1.0, 1.0, 1.0, 1.0, 1.0, 1.0, 1.0, 1.0, 1.0, 1.0, 1.0, 1.0, 1.0, 1.0, 1.0, 1.0, 1.0, 1.0, 1.0, 1.0, 1.0, 1.0, 1.0, 1.0, 1.0, 1.0, 1.0, 1.0, 1.0, 1.0, 1.0, 1.0, 1.0, 1.0, 1.0, 1.0, 1.0, 1.0, 1.0, 1.0, 1.0, 1.0, 1.0, 1.0, 1.0, 1.0, 1.0, 1.0, 1.0, 1.0, 1.0, 1.0, 1.0, 1.0, 1.0, 1.0, 1.0, 1.0, 1.0, 1.0, 1.0, 1.0, 1.0, 1.0, 1.0, 1.0, 1.0, 1.0, 1.0, 1.0, 1.0, 1.0, 1.0, 1.0, 1.0, 1.0, 1.0, 1.0, 1.0, 1.0, 1.0, 1.0, 1.0, 1.0, 1.0, 1.0, 1.0, 1.0, 1.0, 1.0, 1.0, 1.0, 1.0, 1.0, 1.0, 1.0, 1.0, 1.0, 1.0, 1.0, 1.0, 1.0, 1.0, 1.0, 1.0, 1.0, 1.0, 1.0, 1.0, 1.0, 1.0, 1.0, 1.0, 1.0, 1.0, 1.0, 1.0, 1.0, 1.0, 1.0, 1.0, 1.0, 1.0, 1.0, 1.0, 1.0, 1.0, 1.0, 1.0, 1.0, 1.0, 1.0, 1.0, 1.0, 1.0, 1.0, 1.0, 1.0, 1.0, 1.0, 1.0, 1.0, 1.0, 1.0, 1.0, 1.0, 1.0, 1.0, 1.0, 1.0, 1.0, 1.0, 1.0, 1.0, 1.0, 1.0, 1.0, 1.0, 1.0, 1.0, 1.0, 1.0, 1.0, 1.0, 1.0, 1.0, 1.0, 1.0, 1.0, 1.0, 1.0, 1.0, 1.0, 1.0, 1.0, 1.0, 1.0, 1.0, 1.0, 1.0, 1.0, 1.0, 1.0, 1.0, 1.0, 1.0, 1.0, 1.0, 1.0, 1.0, 1.0, 1.0, 1.0, 1.0, 1.0, 1.0, 1.0, 1.0, 1.0, 1.0, 1.0, 1.0, 1.0, 1.0, 1.0, 1.0, 1.0, 1.0, 1.0, 1.0, 1.0, 1.0, 1.0, 1.0, 1.0, 1.0, 1.0, 1.0, 1.0, 1.0, 1.0, 1.0, 1.0, 1.0, 1.0, 1.0, 1.0, 1.0, 1.0, 1.0, 1.0, 1.0, 1.0, 1.0, 1.0, 1.0, 1.0, 1.0, 1.0, 1.0, 1.0, 1.0, 1.0, 1.0, 1.0, 1.0, 1.0, 1.0, 1.0, 1.0, 1.0, 1.0, 1.0, 1.0, 1.0, 1.0, 1.0, 1.0, 1.0, 1.0, 1.0, 1.0, 1.0, 1.0, 1.0, 1.0, 1.0, 1.0, 1.0, 1.0, 1.0, 1.0, 1.0, 1.0, 1.0, 1.0, 1.0, 1.0, 1.0, 1.0, 1.0, 1.0, 1.0, 1.0, 1.0, 1.0, 1.0, 1.0, 1.0, 1.0, 1.0, 1.0, 1.0, 1.0, 1.0, 1.0, 1.0, 1.0, 1.0, 1.0, 1.0, 1.0, 1.0, 1.0, 1.0, 1.0, 1.0, 1.0, 1.0, 1.0, 1.0, 1.0, 1.0, 1.0, 1.0, 1.0, 1.0, 1.0, 1.0, 1.0, 1.0, 1.0, 1.0, 1.0, 1.0, 1.0, 1.0, 1.0, 1.0, 1.0, 1.0, 1.0, 1.0, 1.0, 1.0, 1.0, 1.0, 1.0, 1.0, 1.0, 1.0, 1.0, 1.0, 1.0, 1.0, 1.0, 1.0, 1.0, 1.0, 1.0, 1.0, 1.0, 1.0, 1.0, 1.0, 1.0, 1.0, 1.0, 1.0, 1.0, 1.0, 1.0, 1.0, 1.0, 1.0, 1.0, 1.0, 1.0, 1.0, 1.0, 1.0, 1.0, 1.0, 1.0, 1.0, 1.0, 1.0, 1.0, 1.0, 1.0, 1.0, 1.0, 1.0, 1.0, 1.0, 1.0, 1.0, 1.0, 1.0, 1.0, 1.0, 1.0, 1.0, 1.0, 1.0, 1.0, 1.0, 1.0, 1.0, 1.0, 1.0, 1.0, 1.0, 1.0, 1.0, 1.0, 1.0, 1.0, 1.0, 1.0, 1.0, 1.0, 1.0, 1.0, 1.0, 1.0, 1.0, 1.0, 1.0, 1.0, 1.0, 1.0, 1.0, 1.0, 1.0, 1.0, 1.0, 1.0, 1.0, 1.0, 1.0, 1.0, 1.0, 1.0, 1.0, 1.0, 1.0, 1.0, 1.0, 1.0, 1.0, 1.0, 1.0, 1.0, 1.0, 1.0, 1.0, 1.0, 1.0, 1.0, 1.0, 1.0, 1.0, 1.0, 1.0, 1.0, 1.0, 1.0, 1.0, 1.0, 1.0, 1.0, 1.0, 1.0, 1.0, 1.0, 1.0, 1.0, 1.0, 1.0, 1.0, 1.0, 1.0, 1.0, 1.0, 1.0, 1.0, 1.0, 1.0, 1.0, 1.0, 1.0, 1.0, 1.0, 1.0, 1.0, 1.0, 1.0, 1.0, 1.0, 1.0, 1.0, 1.0, 1.0, 1.0, 1.0, 1.0, 1.0, 1.0, 1.0, 1.0, 1.0, 1.0, 1.0, 1.0, 1.0, 1.0, 1.0, 1.0, 1.0, 1.0, 1.0, 1.0, 1.0, 1.0, 1.0, 1.0, 1.0, 1.0, 1.0, 1.0, 1.0, 1.0, 1.0, 1.0, 1.0, 1.0, 1.0, 1.0, 1.0, 1.0, 1.0, 1.0, 1.0, 1.0, 1.0, 1.0, 1.0, 1.0, 1.0, 1.0, 1.0, 1.0, 1.0, 1.0, 1.0, 1.0, 1.0, 1.0, 1.0, 1.0, 1.0, 1.0, 1.0, 1.0, 1.0, 1.0, 1.0, 1.0, 1.0, 1.0, 1.0, 1.0, 1.0, 1.0, 1.0, 1.0, 1.0, 1.0, 1.0, 1.0, 1.0, 1.0, 1.0, 1.0, 1.0, 1.0, 1.0, 1.0, 1.0, 1.0, 1.0, 1.0, 1.0, 1.0, 1.0, 1.0, 1.0, 1.0, 1.0, 1.0, 1.0, 1.0, 1.0, 1.0, 1.0, 1.0, 1.0, 1.0, 1.0, 1.0, 1.0, 1.0, 1.0, 1.0, 1.0, 1.0, 1.0, 1.0, 1.0, 1.0, 1.0, 1.0, 1.0, 1.0, 1.0, 1.0, 1.0, 1.0, 1.0, 1.0, 1.0, 1.0, 1.0, 1.0, 1.0, 1.0, 1.0, 1.0, 1.0, 1.0, 1.0, 1.0, 1.0, 1.0, 1.0, 1.0, 1.0, 1.0, 1.0, 1.0, 1.0, 1.0, 1.0, 1.0, 1.0, 1.0, 1.0, 1.0, 1.0, 1.0, 1.0, 1.0, 1.0, 1.0, 1.0, 1.0, 1.0, 1.0, 1.0, 1.0, 1.0, 1.0, 1.0, 1.0, 1.0, 1.0, 1.0, 1.0, 1.0, 1.0, 1.0, 1.0, 1.0, 1.0, 1.0, 1.0, 1.0, 1.0, 1.0, 1.0, 1.0, 1.0, 1.0, 1.0, 1.0, 1.0, 1.0, 1.0, 1.0, 1.0, 1.0, 1.0, 1.0, 1.0, 1.0, 1.0, 1.0, 1.0, 1.0, 1.0, 1.0, 1.0, 1.0, 1.0, 1.0, 1.0, 1.0, 1.0, 1.0, 1.0, 1.0, 1.0, 1.0, 1.0, 1.0, 1.0, 1.0, 1.0, 1.0, 1.0, 1.0, 1.0, 1.0, 1.0, 1.0, 1.0, 1.0, 1.0, 1.0, 1.0, 1.0, 1.0, 1.0, 1.0, 1.0, 1.0, 1.0, 1.0, 1.0, 1.0, 1.0, 1.0, 1.0, 1.0, 1.0, 1.0, 1.0, 1.0, 1.0, 1.0, 1.0, 1.0, 1.0, 1.0, 1.0, 1.0, 1.0, 1.0, 1.0, 1.0, 1.0, 1.0, 1.0, 1.0, 1.0, 1.0, 1.0, 1.0, 1.0, 1.0, 1.0, 1.0, 1.0, 1.0, 1.0, 1.0, 1.0, 1.0, 1.0, 1.0, 1.0, 1.0, 1.0, 1.0, 1.0, 1.0, 1.0, 1.0, 1.0, 1.0, 1.0, 1.0, 1.0, 1.0, 1.0, 1.0, 1.0, 1.0, 1.0, 1.0, 1.0, 1.0, 1.0, 1.0, 1.0, 1.0, 1.0, 1.0, 1.0, 1.0, 1.0, 1.0, 1.0, 1.0, 1.0, 1.0, 1.0, 1.0, 1.0, 1.0, 1.0, 1.0, 1.0, 1.0, 1.0, 1.0, 1.0, 1.0, 1.0, 1.0, 1.0, 1.0, 1.0, 1.0, 1.0, 1.0, 1.0, 1.0, 1.0, 1.0, 1.0, 1.0, 1.0, 1.0, 1.0, 1.0, 1.0, 1.0, 1.0, 1.0, 1.0, 1.0, 1.0, 1.0, 1.0, 1.0, 1.0, 1.0, 1.0, 1.0, 1.0, 1.0, 1.0, 1.0, 1.0, 1.0, 1.0, 1.0, 1.0, 1.0, 1.0, 1.0, 1.0, 1.0, 1.0, 1.0, 1.0, 1.0, 1.0, 1.0, 1.0, 1.0, 1.0, 1.0, 1.0, 1.0, 1.0, 1.0, 1.0, 1.0, 1.0, 1.0, 1.0, 1.0, 1.0, 1.0, 1.0, 1.0, 1.0, 1.0, 1.0, 1.0, 1.0, 1.0, 1.0, 1.0, 1.0, 1.0, 1.0, 1.0, 1.0, 1.0, 1.0, 1.0, 1.0, 1.0, 1.0, 1.0, 1.0, 1.0, 1.0, 1.0, 1.0, 1.0, 1.0, 1.0, 1.0, 1.0, 1.0, 1.0, 1.0, 1.0, 1.0, 1.0, 1.0, 1.0, 1.0, 1.0, 1.0, 1.0, 1.0, 1.0, 1.0, 1.0, 1.0, 1.0, 1.0, 1.0, 1.0, 1.0, 1.0, 1.0, 1.0, 1.0, 1.0, 1.0, 1.0, 1.0, 1.0, 1.0, 1.0, 1.0, 1.0, 1.0, 1.0, 1.0, 1.0, 1.0, 1.0, 1.0, 1.0, 1.0, 1.0, 1.0, 1.0, 1.0, 1.0, 1.0, 1.0, 1.0, 1.0, 1.0, 1.0, 1.0, 1.0, 1.0, 1.0, 1.0, 1.0, 1.0, 1.0, 1.0, 1.0, 1.0, 1.0, 1.0, 1.0, 1.0, 1.0, 1.0, 1.0, 1.0, 1.0, 1.0, 1.0, 1.0, 1.0, 1.0, 1.0, 1.0, 1.0, 1.0, 1.0, 1.0, 1.0, 1.0, 1.0, 1.0, 1.0, 1.0, 1.0, 1.0, 1.0, 1.0, 1.0, 1.0, 1.0, 1.0, 1.0, 1.0, 1.0, 1.0, 1.0, 1.0, 1.0, 1.0, 1.0, 1.0, 1.0, 1.0, 1.0, 1.0, 1.0, 1.0, 1.0, 1.0, 1.0, 1.0, 1.0, 1.0, 1.0, 1.0, 1.0, 1.0, 1.0, 1.0, 1.0, 1.0, 1.0, 1.0, 1.0, 1.0, 1.0, 1.0, 1.0, 1.0, 1.0, 1.0, 1.0, 1.0, 1.0, 1.0, 1.0, 1.0, 1.0, 1.0, 1.0, 1.0, 1.0, 1.0, 1.0, 1.0, 1.0, 1.0, 1.0, 1.0, 1.0, 1.0, 1.0, 1.0, 1.0, 1.0, 1.0, 1.0, 1.0, 1.0, 1.0, 1.0, 1.0, 1.0, 1.0, 1.0, 1.0, 1.0, 1.0, 1.0, 1.0, 1.0, 1.0, 1.0, 1.0, 1.0, 1.0, 1.0, 1.0, 1.0, 1.0, 1.0, 1.0, 1.0, 1.0, 1.0, 1.0, 1.0, 1.0, 1.0, 1.0, 1.0, 1.0, 1.0, 1.0, 1.0, 1.0, 1.0, 1.0, 1.0, 1.0, 1.0, 1.0, 1.0, 1.0, 1.0, 1.0, 1.0, 1.0, 1.0, 1.0, 1.0, 1.0, 1.0, 1.0, 1.0, 1.0, 1.0, 1.0, 1.0, 1.0, 1.0, 1.0, 1.0, 1.0, 1.0, 1.0, 1.0, 1.0, 1.0, 1.0, 1.0, 1.0, 1.0, 1.0, 1.0, 1.0, 1.0, 1.0, 1.0, 1.0, 1.0, 1.0, 1.0, 1.0, 1.0, 1.0, 1.0, 1.0, 1.0, 1.0, 1.0, 1.0, 1.0, 1.0, 1.0, 1.0, 1.0, 1.0, 1.0, 1.0, 1.0, 1.0, 1.0, 1.0, 1.0, 1.0, 1.0, 1.0, 1.0, 1.0, 1.0, 1.0, 1.0, 1.0, 1.0, 1.0, 1.0, 1.0, 1.0, 1.0, 1.0, 1.0, 1.0, 1.0, 1.0, 1.0, 1.0, 1.0, 1.0, 1.0, 1.0, 1.0, 1.0, 1.0, 1.0, 1.0, 1.0, 1.0, 1.0, 1.0, 1.0, 1.0, 1.0, 1.0, 1.0, 1.0, 1.0, 1.0, 1.0, 1.0, 1.0, 1.0, 1.0, 1.0, 1.0, 1.0, 1.0, 1.0, 1.0, 1.0, 1.0, 1.0, 1.0, 1.0, 1.0, 1.0, 1.0, 1.0, 1.0, 1.0, 1.0, 1.0, 1.0, 1.0, 1.0, 1.0, 1.0, 1.0, 1.0, 1.0, 1.0, 1.0, 1.0, 1.0, 1.0, 1.0, 1.0, 1.0, 1.0, 1.0, 1.0, 1.0, 1.0, 1.0, 1.0, 1.0, 1.0, 1.0, 1.0, 1.0, 1.0, 1.0, 1.0, 1.0, 1.0, 1.0, 1.0, 1.0, 1.0, 1.0, 1.0, 1.0, 1.0, 1.0, 1.0, 1.0, 1.0, 1.0, 1.0, 1.0, 1.0, 1.0, 1.0, 1.0, 1.0, 1.0, 1.0, 1.0, 1.0, 1.0, 1.0, 1.0, 1.0, 1.0, 1.0, 1.0, 1.0, 1.0, 1.0, 1.0, 1.0, 1.0, 1.0, 1.0, 1.0, 1.0, 1.0, 1.0, 1.0, 1.0, 1.0, 1.0, 1.0, 1.0, 1.0, 1.0, 1.0, 1.0, 1.0, 1.0, 1.0, 1.0, 1.0, 1.0, 1.0, 1.0, 1.0, 1.0, 1.0, 1.0, 1.0, 1.0, 1.0, 1.0, 1.0, 1.0, 1.0, 1.0, 1.0, 1.0, 1.0, 1.0, 1.0, 1.0, 1.0, 1.0, 1.0, 1.0, 1.0, 1.0, 1.0, 1.0, 1.0, 1.0, 1.0, 1.0, 1.0, 1.0, 1.0, 1.0, 1.0, 1.0, 1.0, 1.0, 1.0, 1.0, 1.0, 1.0, 1.0, 1.0, 1.0, 1.0, 1.0, 1.0, 1.0, 1.0, 1.0, 1.0, 1.0, 1.0, 1.0, 1.0, 1.0, 1.0, 1.0, 1.0, 1.0, 1.0, 1.0, 1.0, 1.0, 1.0, 1.0, 1.0, 1.0, 1.0, 1.0, 1.0, 1.0, 1.0, 1.0, 1.0, 1.0, 1.0, 1.0, 1.0, 1.0, 1.0, 1.0, 1.0, 1.0, 1.0, 1.0, 1.0, 1.0, 1.0, 1.0, 1.0, 1.0, 1.0, 1.0, 1.0, 1.0, 1.0, 1.0, 1.0, 1.0, 1.0, 1.0, 1.0, 1.0, 1.0, 1.0, 1.0, 1.0, 1.0, 1.0, 1.0, 1.0, 1.0, 1.0, 1.0, 1.0, 1.0, 1.0, 1.0, 1.0, 1.0, 1.0, 1.0, 1.0, 1.0, 1.0, 1.0, 1.0, 1.0, 1.0, 1.0, 1.0, 1.0, 1.0, 1.0, 1.0, 1.0, 1.0, 1.0, 1.0, 1.0, 1.0, 1.0, 1.0, 1.0, 1.0, 1.0, 1.0, 1.0, 1.0, 1.0, 1.0, 1.0, 1.0, 1.0, 1.0, 1.0, 1.0, 1.0, 1.0, 1.0, 1.0, 1.0, 1.0, 1.0, 1.0, 1.0, 1.0, 1.0, 1.0, 1.0, 1.0, 1.0, 1.0, 1.0, 1.0, 1.0, 1.0, 1.0, 1.0, 1.0, 1.0, 1.0, 1.0, 1.0, 1.0, 1.0, 1.0, 1.0, 1.0, 1.0, 1.0, 1.0, 1.0, 1.0, 1.0, 1.0, 1.0, 1.0, 1.0, 1.0, 1.0, 1.0, 1.0, 1.0, 1.0, 1.0, 1.0, 1.0, 1.0, 1.0, 1.0, 1.0, 1.0, 1.0, 1.0, 1.0, 1.0, 1.0, 1.0, 1.0, 1.0, 1.0, 1.0, 1.0, 1.0, 1.0, 1.0, 1.0, 1.0, 1.0, 1.0, 1.0, 1.0, 1.0, 1.0, 1.0, 1.0, 1.0, 1.0, 1.0, 1.0, 1.0, 1.0, 1.0, 1.0, 1.0, 1.0, 1.0, 1.0, 1.0, 1.0, 1.0, 1.0, 1.0, 1.0, 1.0, 1.0, 1.0, 1.0, 1.0, 1.0, 1.0, 1.0, 1.0, 1.0, 1.0, 1.0, 1.0, 1.0, 1.0, 1.0, 1.0, 1.0, 1.0, 1.0, 1.0, 1.0, 1.0, 1.0, 1.0, 1.0, 1.0, 1.0, 1.0, 1.0, 1.0, 1.0, 1.0, 1.0, 1.0, 1.0, 1.0, 1.0, 1.0, 1.0, 1.0, 1.0, 1.0, 1.0, 1.0, 1.0, 1.0, 1.0, 1.0, 1.0, 1.0, 1.0, 1.0, 1.0, 1.0, 1.0, 1.0, 1.0, 1.0, 1.0, 1.0, 1.0, 1.0, 1.0, 1.0, 1.0, 1.0, 1.0, 1.0, 1.0, 1.0, 1.0, 1.0, 1.0, 1.0, 1.0, 1.0, 1.0, 1.0, 1.0, 1.0, 1.0, 1.0, 1.0, 1.0, 1.0, 1.0, 1.0, 1.0, 1.0, 1.0, 1.0, 1.0, 1.0, 1.0, 1.0, 1.0, 1.0, 1.0, 1.0, 1.0, 1.0, 1.0, 1.0, 1.0, 1.0, 1.0, 1.0, 1.0, 1.0, 1.0, 1.0, 1.0, 1.0, 1.0, 1.0, 1.0, 1.0, 1.0, 1.0, 1.0, 1.0, 1.0, 1.0, 1.0, 1.0, 1.0, 1.0, 1.0, 1.0, 1.0, 1.0, 1.0, 1.0, 1.0, 1.0, 1.0, 1.0, 1.0, 1.0, 1.0, 1.0, 1.0, 1.0, 1.0, 1.0, 1.0, 1.0, 1.0, 1.0, 1.0, 1.0, 1.0, 1.0, 1.0, 1.0, 1.0, 1.0, 1.0, 1.0, 1.0, 1.0, 1.0, 1.0, 1.0, 1.0, 1.0, 1.0, 1.0, 1.0, 1.0, 1.0, 1.0, 1.0, 1.0, 1.0, 1.0, 1.0, 1.0, 1.0, 1.0, 1.0, 1.0, 1.0, 1.0, 1.0, 1.0, 1.0, 1.0, 1.0, 1.0, 1.0, 1.0, 1.0, 1.0, 1.0, 1.0, 1.0, 1.0, 1.0, 1.0, 1.0, 1.0, 1.0, 1.0, 1.0, 1.0, 1.0, 1.0, 1.0, 1.0, 1.0, 1.0, 1.0, 1.0, 1.0, 1.0, 1.0, 1.0, 1.0, 1.0, 1.0, 1.0, 1.0, 1.0, 1.0, 1.0, 1.0, 1.0, 1.0, 1.0, 1.0, 1.0, 1.0, 1.0, 1.0, 1.0, 1.0, 1.0, 1.0, 1.0, 1.0, 1.0, 1.0, 1.0, 1.0, 1.0])
me_cylinder_003.materials.append(mat_material)
me_cylinder_003.use_remesh_preserve_volume = False
me_cylinder_003.use_remesh_preserve_attributes = False
me_cylinder_003.use_mirror_vertex_groups = False
me_cylinder_003.update()

# ---- objects
ob_cylinder_002 = bpy.data.objects.new('Cylinder.002', me_cylinder_003)
ob_lamp = bpy.data.objects.new('Lamp', light_spot)
ob_camera = bpy.data.objects.new('Camera', cam_camera)

# ---- transforms, parenting, visibility, modifiers, constraints
ob_cylinder_002.location = (2.167, -0.01887, -0.213)
ob_cylinder_002.rotation_euler = (1.57, 1.794e-16, 1.793e-16)
ob_cylinder_002.scale = (0.2361, 0.2361, 0.2361)
ob_cylinder_002.lock_rotations_4d = False
ob_cylinder_002.empty_display_type = 'ARROWS'
ob_cylinder_002.lineart.crease_threshold = 0.0
ob_lamp.location = (4.076, 1.005, 5.904)
ob_lamp.rotation_euler = (0.6503, 0.05522, 1.866)
ob_lamp.lock_rotations_4d = False
ob_lamp.empty_display_type = 'ARROWS'
ob_lamp.color = (0.0, 0.0, 0.0, 0.0)
ob_lamp.lineart.crease_threshold = 0.0
ob_camera.location = (7.481, -6.508, 5.344)
ob_camera.rotation_euler = (1.109, 0.01082, 0.8149)
ob_camera.lock_rotations_4d = False
ob_camera.empty_display_type = 'ARROWS'
ob_camera.color = (0.0, 0.0, 0.0, 0.0)
ob_camera.display_type = 'WIRE'
ob_camera.lineart.crease_threshold = 0.0

# ---- collection membership
col_collection_1.objects.link(ob_cylinder_002)
col_collection_1.objects.link(ob_lamp)
col_collection_1.objects.link(ob_camera)

# ---- scene / render settings (as saved in the file)
scene.camera = ob_camera
scene.frame_start = 1; scene.frame_end = 10; scene.frame_set(10)
scene.render.engine = 'BLENDER_EEVEE_NEXT'
scene.render.image_settings.file_format = 'JPEG'
scene.render.image_settings.color_mode = 'RGB'
scene.render.image_settings.compression = 90
scene.render.resolution_x = 800
scene.render.resolution_y = 600
scene.render.pixel_aspect_x = 100.0
scene.render.pixel_aspect_y = 100.0
scene.render.fps = 25
scene.render.dither_intensity = 0.0
scene.render.use_compositing = False
scene.render.use_sequencer = False
scene.render.bake_margin = 2
scene.render.bake_bias = 0.0
scene.render.use_stamp_time = False
scene.render.use_stamp_date = False
scene.render.use_stamp_frame = False
scene.render.use_stamp_camera = False
scene.render.use_stamp_scene = False
scene.render.use_stamp_filename = False
scene.render.use_stamp_render_time = False
scene.render.stamp_font_size = 0
scene.cycles.use_denoising = False
scene.cycles.samples = 10
scene.cycles.sampling_pattern = 'TABULATED_SOBOL'
scene.cycles.light_sampling_threshold = 0.0
scene.cycles.use_adaptive_sampling = False
scene.cycles.use_light_tree = False
scene.cycles.blur_glossy = 0.0
scene.cycles.volume_bounces = 1
scene.cycles.pixel_filter_type = 'GAUSSIAN'
scene.cycles.sample_clamp_indirect = 0.0
scene.view_settings.view_transform = 'Raw'
bpy.context.view_layer.update()

